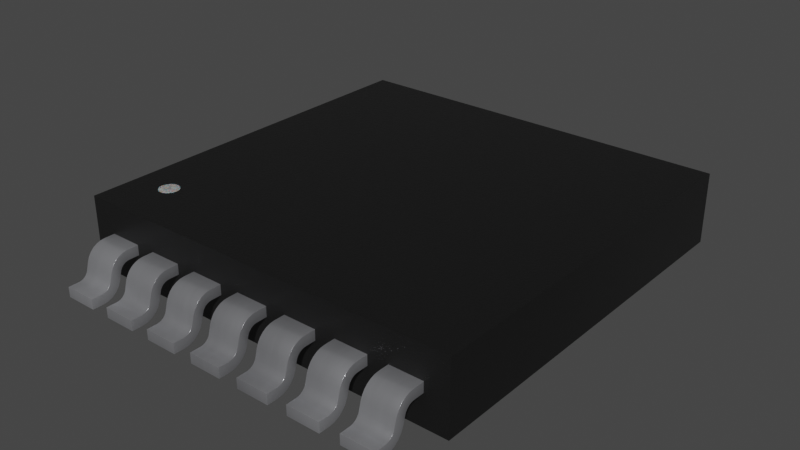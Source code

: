 # Source: S-PAK-7.blend  (saved by Blender 4.1.23; exported with 4.5.12 LTS)
import bpy
from mathutils import Matrix  # noqa: F401  (used for matrix-valued properties, if any)

bpy.ops.wm.read_factory_settings(use_empty=True)
scene = bpy.context.scene
scene.name = 'Scene'

# ---- collections
col_collection = bpy.data.collections.new('Collection'); scene.collection.children.link(col_collection)

# ---- materials (node trees are filled in below, after node groups)
mat_white_markings = bpy.data.materials.new('white_markings')
mat_white_markings.preview_render_type = 'FLAT'
mat_plastic_chip = bpy.data.materials.new('plastic_chip')
mat_plastic_chip.preview_render_type = 'CUBE'
mat_metal_pins = bpy.data.materials.new('metal_pins')
mat_metal_pins.preview_render_type = 'CUBE'

# ---- node groups
ng_auto_smooth = bpy.data.node_groups.new('Auto Smooth', 'GeometryNodeTree')
_s = ng_auto_smooth.interface.new_socket(name='Geometry', in_out='OUTPUT', socket_type='NodeSocketGeometry')
_s = ng_auto_smooth.interface.new_socket(name='Geometry', in_out='INPUT', socket_type='NodeSocketGeometry')
_s = ng_auto_smooth.interface.new_socket(name='Angle', in_out='INPUT', socket_type='NodeSocketFloat')
_s.subtype = 'ANGLE'
_s.min_value = 0.0
_s.max_value = 3.142
ng_auto_smooth.is_modifier = True
_N = ng_auto_smooth.nodes; _L = ng_auto_smooth.links
n0 = _N.new('NodeGroupOutput'); n0.name = 'Group Output'; n0.location = (480, -100)
n1 = _N.new('NodeGroupInput'); n1.name = 'Group Input'; n1.location = (-420, -300)
n2 = _N.new('NodeGroupInput'); n2.name = 'Group Input.001'; n2.location = (-60, -100)
n3 = _N.new('GeometryNodeSetShadeSmooth'); n3.name = 'Set Shade Smooth'; n3.location = (120, -100)
n3.domain = 'EDGE'
n4 = _N.new('GeometryNodeSetShadeSmooth'); n4.name = 'Set Shade Smooth.001'; n4.location = (300, -100)
n5 = _N.new('GeometryNodeInputMeshEdgeAngle'); n5.name = 'Edge Angle'; n5.location = (-420, -220)
n6 = _N.new('GeometryNodeInputEdgeSmooth'); n6.name = 'Is Edge Smooth'; n6.location = (-60, -160)
n7 = _N.new('GeometryNodeInputShadeSmooth'); n7.name = 'Is Face Smooth'; n7.location = (-240, -340)
n8 = _N.new('FunctionNodeBooleanMath'); n8.name = 'Boolean Math'; n8.location = (-60, -220)
n9 = _N.new('FunctionNodeCompare'); n9.name = 'Compare'; n9.location = (-240, -180)
n9.operation = 'LESS_EQUAL'
_L.new(n5.outputs[0], n9.inputs[0])
_L.new(n4.outputs[0], n0.inputs[0])
_L.new(n1.outputs[1], n9.inputs[1])
_L.new(n9.outputs[0], n8.inputs[0])
_L.new(n7.outputs[0], n8.inputs[1])
_L.new(n2.outputs[0], n3.inputs[0])
_L.new(n6.outputs[0], n3.inputs[1])
_L.new(n3.outputs[0], n4.inputs[0])
_L.new(n8.outputs[0], n3.inputs[2])
n0.is_active_output = True

# ---- material node trees
mat_white_markings.use_nodes = True; mat_white_markings.node_tree.nodes.clear()
_N = mat_white_markings.node_tree.nodes; _L = mat_white_markings.node_tree.links
n0 = _N.new('ShaderNodeOutputMaterial'); n0.name = 'Material Output'; n0.location = (300, 300)
n1 = _N.new('ShaderNodeBsdfPrincipled'); n1.name = 'Principled BSDF'; n1.location = (-34, 272)
n1.distribution = 'GGX'
n1.subsurface_method = 'BURLEY'
n1.inputs[1].default_value = 0.02
n1.inputs[2].default_value = 0.4636
n1.inputs[3].default_value = 1.4
n1.inputs[8].default_value = 1.0
n1.inputs[10].default_value = 0.3682
n1.inputs[13].default_value = 0.6591
n1.inputs[18].default_value = 0.2318
n1.inputs[20].default_value = 0.6709
n1.inputs[24].default_value = 0.1191
n1.inputs[27].default_value = (0.0, 0.0, 0.0, 1.0)
n1.inputs[28].default_value = 1.0
n2 = _N.new('ShaderNodeMapping'); n2.name = 'Mapping'; n2.location = (-1010, 265)
n2.inputs[3].default_value = (3.0, 1.0, 1.0)
n3 = _N.new('ShaderNodeTexCoord'); n3.name = 'Texture Coordinate'; n3.location = (-1250, 180)
n4 = _N.new('ShaderNodeBump'); n4.name = 'Bump'; n4.location = (-376, -99)
n4.inputs[0].default_value = 0.05
n4.inputs[1].default_value = 1.0
n4.inputs[2].default_value = 1.0
n5 = _N.new('ShaderNodeTexNoise'); n5.name = 'Noise Texture'; n5.location = (-662, 176)
n5.inputs[2].default_value = 88.0
n5.inputs[3].default_value = 10.8
n5.inputs[4].default_value = 0.9167
n5.inputs[8].default_value = 1.6
n6 = _N.new('ShaderNodeValToRGB'); n6.name = 'ColorRamp'; n6.location = (-354, 186)
while len(n6.color_ramp.elements) > 1: n6.color_ramp.elements.remove(n6.color_ramp.elements[-1])
n6.color_ramp.elements[0].position = 0.0; n6.color_ramp.elements[0].color = (0.2596, 0.2596, 0.2596, 1.0)
_e = n6.color_ramp.elements.new(1.0); _e.color = (0.6303, 0.6303, 0.6303, 1.0)
n7 = _N.new('ShaderNodeMix'); n7.name = 'Mix'; n7.location = (-204, 152)
n7.data_type = 'RGBA'
n7.inputs[0].default_value = 0.3682
n7.inputs[7].default_value = (0.2525, 0.2525, 0.2525, 1.0)
_L.new(n5.outputs[0], n6.inputs[0])
_L.new(n1.outputs[0], n0.inputs[0])
_L.new(n3.outputs[2], n2.inputs[0])
_L.new(n2.outputs[0], n5.inputs[0])
_L.new(n5.outputs[0], n4.inputs[3])
_L.new(n4.outputs[0], n1.inputs[5])
_L.new(n6.outputs[0], n7.inputs[6])
_L.new(n7.outputs[2], n1.inputs[0])
n0.is_active_output = True
mat_plastic_chip.use_nodes = True; mat_plastic_chip.node_tree.nodes.clear()
_N = mat_plastic_chip.node_tree.nodes; _L = mat_plastic_chip.node_tree.links
n0 = _N.new('ShaderNodeBsdfPrincipled'); n0.name = 'Principled BSDF'; n0.location = (10, 300)
n0.distribution = 'GGX'
n0.subsurface_method = 'BURLEY'
n0.inputs[0].default_value = (0.009312, 0.009312, 0.009312, 1.0)
n0.inputs[1].default_value = 0.1372
n0.inputs[2].default_value = 0.3706
n0.inputs[3].default_value = 1.45
n0.inputs[27].default_value = (0.0, 0.0, 0.0, 1.0)
n0.inputs[28].default_value = 1.0
n1 = _N.new('ShaderNodeOutputMaterial'); n1.name = 'Material Output'; n1.location = (300, 300)
n2 = _N.new('ShaderNodeTexNoise'); n2.name = 'Noise Texture'; n2.location = (-893, 54)
n2.inputs[2].default_value = 200.0
n2.inputs[3].default_value = 3.6
n2.inputs[4].default_value = 0.8375
n3 = _N.new('ShaderNodeBump'); n3.name = 'Bump'; n3.location = (-604, -53)
n3.inputs[0].default_value = 0.08
n3.inputs[1].default_value = 1.0
n3.inputs[2].default_value = 1.0
_L.new(n0.outputs[0], n1.inputs[0])
_L.new(n2.outputs[0], n3.inputs[3])
_L.new(n3.outputs[0], n0.inputs[5])
n1.is_active_output = True
mat_metal_pins.use_nodes = True; mat_metal_pins.node_tree.nodes.clear()
_N = mat_metal_pins.node_tree.nodes; _L = mat_metal_pins.node_tree.links
n0 = _N.new('ShaderNodeMapping'); n0.name = 'Mapping'; n0.location = (-1447, -91)
n0.inputs[3].default_value = (4.8, 1.2, 1.1)
n1 = _N.new('ShaderNodeBsdfPrincipled'); n1.name = 'Principled BSDF'; n1.location = (-560, 254)
n1.distribution = 'GGX'
n1.subsurface_method = 'BURLEY'
n1.inputs[1].default_value = 0.7818
n1.inputs[2].default_value = 0.2886
n1.inputs[3].default_value = 1.45
n1.inputs[13].default_value = 0.0
n1.inputs[27].default_value = (0.0, 0.0, 0.0, 1.0)
n1.inputs[28].default_value = 1.0
n2 = _N.new('ShaderNodeOutputMaterial'); n2.name = 'Material Output.002'; n2.location = (-205, 253)
n2.width = 213
n3 = _N.new('ShaderNodeTexNoise'); n3.name = 'Noise Texture.002'; n3.location = (-1228, -73)
n3.inputs[2].default_value = 0.1
n3.inputs[3].default_value = 7.0
n3.inputs[4].default_value = 0.6
n3.inputs[8].default_value = 0.4
n4 = _N.new('ShaderNodeTexCoord'); n4.name = 'Texture Coordinate'; n4.location = (-1636, -116)
n5 = _N.new('ShaderNodeMix'); n5.name = 'Mix.001'; n5.location = (-921, 45)
n5.data_type = 'RGBA'
n5.inputs[6].default_value = (0.9398, 0.9547, 1.0, 1.0)
n5.inputs[7].default_value = (0.13, 0.1259, 0.1359, 1.0)
n6 = _N.new('ShaderNodeBump'); n6.name = 'Bump.001'; n6.location = (-1001, -227)
n6.inputs[0].default_value = 0.05
n6.inputs[1].default_value = 0.01
n6.inputs[2].default_value = 1.0
_L.new(n1.outputs[0], n2.inputs[0])
_L.new(n3.outputs[0], n6.inputs[3])
_L.new(n0.outputs[0], n3.inputs[0])
_L.new(n3.outputs[0], n5.inputs[0])
_L.new(n4.outputs[3], n0.inputs[0])
_L.new(n5.outputs[2], n1.inputs[0])
_L.new(n6.outputs[0], n1.inputs[5])
n2.is_active_output = True

# ---- world
world_world = bpy.data.worlds.new('World'); scene.world = world_world
world_world.use_nodes = True; world_world.node_tree.nodes.clear()
_N = world_world.node_tree.nodes; _L = world_world.node_tree.links
n0 = _N.new('ShaderNodeOutputWorld'); n0.name = 'World Output'; n0.location = (300, 300)
n1 = _N.new('ShaderNodeBackground'); n1.name = 'Background'; n1.location = (10, 300)
n1.inputs[0].default_value = (0.05088, 0.05088, 0.05088, 1.0)
_L.new(n1.outputs[0], n0.inputs[0])
n0.is_active_output = True
world_world.color = (0.05088, 0.05088, 0.05088)
world_world.use_sun_shadow = False
world_world.sun_shadow_jitter_overblur = 0.0

# ---- meshes
me_shape_9_indexedfaceset_001 = bpy.data.meshes.new('SHAPE_9_IndexedFaceSet.001')
me_shape_9_indexedfaceset_001.from_pydata([(-1.278, 2.096, 0.0), (-1.5, -1.203, 0.6709), (-1.476, -1.2, 0.6709), (-1.453, -1.191, 0.6709), (-1.409, -1.134, 0.6709), (-1.453, -1.028, 0.6709), (-1.476, -1.019, 0.6709), (-1.5, -1.016, 0.6709), (-1.524, -1.019, 0.6709), (-1.566, -1.043, 0.6709), (-1.594, -1.109, 0.6709), (-1.594, -1.109, 0.6701), (-1.566, -1.043, 0.6701), (-1.453, -1.028, 0.6701), (-1.434, -1.043, 0.6701), (-1.406, -1.109, 0.6701), (-1.419, -1.156, 0.6701), (-1.453, -1.191, 0.6701), (-1.566, -1.176, 0.6701), (-1.591, -1.085, 0.6701), (-1.581, -1.063, 0.6701), (-1.547, -1.028, 0.6701), (-1.524, -1.019, 0.6701), (-1.5, -1.016, 0.6701), (-1.476, -1.019, 0.6701), (-1.419, -1.063, 0.6701), (-1.409, -1.085, 0.6701), (-1.409, -1.134, 0.6701), (-1.434, -1.176, 0.6701), (-1.476, -1.2, 0.6701), (-1.5, -1.203, 0.6701), (-1.524, -1.2, 0.6701), (-1.547, -1.191, 0.6701), (-1.581, -1.156, 0.6701), (-1.591, -1.134, 0.6701), (-1.591, -1.134, 0.6709), (-1.581, -1.156, 0.6709), (-1.566, -1.176, 0.6709), (-1.547, -1.191, 0.6709), (-1.524, -1.2, 0.6709), (-1.434, -1.176, 0.6709), (-1.419, -1.156, 0.6709), (-1.406, -1.109, 0.6709), (-1.409, -1.085, 0.6709), (-1.419, -1.063, 0.6709), (-1.434, -1.043, 0.6709), (-1.547, -1.028, 0.6709), (-1.581, -1.063, 0.6709), (-1.591, -1.085, 0.6709), (1.875, -1.6, 0.0), (-1.875, -1.6, 0.0), (-1.875, 2.1, 0.0), (-1.875, -1.6, 0.6701), (1.875, 2.1, 0.0), (1.875, -1.6, 0.6701), (1.875, 2.1, 0.6701), (-1.875, 2.1, 0.6701), (-1.655, -1.6, 0.385), (-1.345, -1.6, 0.385), (-1.655, -1.7, 0.385), (-1.655, -1.6, 0.2886), (-1.345, -1.907, 0.1677), (-1.655, -2.1, 0.09606), (-1.655, -2.1, 0.0), (-1.345, -2.1, 0.09606), (-1.345, -1.7, 0.385), (-1.655, -1.887, 0.2421), (-1.655, -1.818, 0.3452), (-1.655, -1.782, 0.3669), (-1.655, -1.742, 0.3804), (-1.345, -1.848, 0.3161), (-1.345, -1.871, 0.2812), (-1.655, -1.7, 0.2886), (-1.655, -1.721, 0.2865), (-1.655, -1.741, 0.2797), (-1.655, -1.774, 0.2543), (-1.655, -1.793, 0.2173), (-1.345, -1.793, 0.2173), (-1.345, -1.786, 0.2369), (-1.345, -1.774, 0.2543), (-1.345, -1.759, 0.2689), (-1.345, -1.741, 0.2797), (-1.345, -1.721, 0.2865), (-1.345, -1.7, 0.2886), (-1.655, -2.0, 0.09606), (-1.655, -1.979, 0.09855), (-1.655, -1.926, 0.1307), (-1.655, -1.914, 0.1481), (-1.345, -1.914, 0.1481), (-1.345, -1.926, 0.1307), (-1.345, -1.979, 0.09855), (-1.345, -2.0, 0.09606), (-1.345, -2.0, 0.0), (-1.655, -2.0, 0.0), (-1.655, -1.864, 0.05636), (-1.655, -1.903, 0.02579), (-1.655, -1.95, 0.006574), (-1.345, -1.864, 0.05636), (-1.655, -1.871, 0.2812), (-1.655, -1.848, 0.3161), (-1.655, -1.759, 0.2689), (-1.655, -1.786, 0.2369), (-1.655, -1.813, 0.1425), (-1.655, -1.833, 0.0962), (-1.655, -1.959, 0.1053), (-1.655, -1.941, 0.1162), (-1.655, -1.907, 0.1677), (-1.345, -1.813, 0.1425), (-1.345, -1.6, 0.2886), (-1.345, -1.742, 0.3804), (-1.345, -1.782, 0.3669), (-1.345, -1.818, 0.3452), (-1.345, -1.887, 0.2421), (-1.345, -1.941, 0.1162), (-1.345, -1.959, 0.1053), (-1.345, -2.1, 0.0), (-1.345, -1.95, 0.006574), (-1.345, -1.903, 0.02579), (-1.345, -1.833, 0.0962), (-0.8449, -1.6, 0.385), (-1.155, -1.7, 0.385), (-1.155, -1.6, 0.2886), (-0.8449, -1.6, 0.2886), (-0.8449, -1.907, 0.1677), (-1.155, -1.907, 0.1677), (-0.8449, -1.813, 0.1425), (-0.8449, -1.793, 0.2173), (-1.155, -2.0, 0.0), (-0.8449, -2.1, 0.0), (-1.155, -2.1, 0.09606), (-1.155, -1.871, 0.2812), (-1.155, -1.818, 0.3452), (-1.155, -1.742, 0.3804), (-0.8449, -1.887, 0.2421), (-0.8449, -1.742, 0.3804), (-0.8449, -1.782, 0.3669), (-1.155, -1.741, 0.2797), (-1.155, -1.774, 0.2543), (-1.155, -1.786, 0.2369), (-0.8449, -1.786, 0.2369), (-0.8449, -1.759, 0.2689), (-0.8449, -1.741, 0.2797), (-0.8449, -1.721, 0.2865), (-1.155, -2.0, 0.09606), (-1.155, -1.941, 0.1162), (-1.155, -1.914, 0.1481), (-0.8449, -1.914, 0.1481), (-0.8449, -1.926, 0.1307), (-0.8449, -1.941, 0.1162), (-0.8449, -1.959, 0.1053), (-0.8449, -1.979, 0.09855), (-0.8449, -2.0, 0.0), (-1.155, -1.813, 0.1425), (-1.155, -1.833, 0.0962), (-1.155, -1.903, 0.02579), (-1.155, -1.95, 0.006574), (-0.8449, -1.903, 0.02579), (-1.155, -1.887, 0.2421), (-1.155, -1.848, 0.3161), (-1.155, -1.782, 0.3669), (-1.155, -1.6, 0.385), (-1.155, -1.7, 0.2886), (-1.155, -1.721, 0.2865), (-1.155, -1.759, 0.2689), (-1.155, -1.793, 0.2173), (-1.155, -1.864, 0.05636), (-1.155, -2.1, 0.0), (-1.155, -1.979, 0.09855), (-1.155, -1.959, 0.1053), (-1.155, -1.926, 0.1307), (-0.8449, -1.774, 0.2543), (-0.8449, -1.7, 0.2886), (-0.8449, -1.7, 0.385), (-0.8449, -1.818, 0.3452), (-0.8449, -1.848, 0.3161), (-0.8449, -1.871, 0.2812), (-0.8449, -2.0, 0.09606), (-0.8449, -2.1, 0.09606), (-0.8449, -1.95, 0.006574), (-0.8449, -1.864, 0.05636), (-0.8449, -1.833, 0.0962), (-0.3449, -1.6, 0.385), (-0.6551, -1.6, 0.385), (-0.3449, -1.6, 0.2886), (-0.3449, -1.907, 0.1677), (-0.3449, -1.887, 0.2421), (-0.3449, -1.813, 0.1425), (-0.3449, -2.1, 0.09606), (-0.6551, -2.1, 0.09606), (-0.6551, -2.0, 0.09606), (-0.3449, -2.1, 0.0), (-0.6551, -2.1, 0.0), (-0.3449, -1.7, 0.385), (-0.6551, -1.848, 0.3161), (-0.6551, -1.818, 0.3452), (-0.6551, -1.782, 0.3669), (-0.6551, -1.742, 0.3804), (-0.3449, -1.742, 0.3804), (-0.3449, -1.782, 0.3669), (-0.3449, -1.818, 0.3452), (-0.3449, -1.848, 0.3161), (-0.3449, -1.871, 0.2812), (-0.6551, -1.741, 0.2797), (-0.6551, -1.759, 0.2689), (-0.6551, -1.786, 0.2369), (-0.6551, -1.793, 0.2173), (-0.3449, -1.774, 0.2543), (-0.6551, -1.979, 0.09855), (-0.6551, -1.914, 0.1481), (-0.6551, -1.907, 0.1677), (-0.3449, -1.979, 0.09855), (-0.3449, -2.0, 0.09606), (-0.6551, -2.0, 0.0), (-0.6551, -1.813, 0.1425), (-0.6551, -1.95, 0.006574), (-0.6551, -1.887, 0.2421), (-0.6551, -1.871, 0.2812), (-0.6551, -1.7, 0.385), (-0.6551, -1.6, 0.2886), (-0.6551, -1.7, 0.2886), (-0.6551, -1.721, 0.2865), (-0.6551, -1.774, 0.2543), (-0.6551, -1.833, 0.0962), (-0.6551, -1.864, 0.05636), (-0.6551, -1.903, 0.02579), (-0.6551, -1.959, 0.1053), (-0.6551, -1.941, 0.1162), (-0.6551, -1.926, 0.1307), (-0.3449, -1.793, 0.2173), (-0.3449, -1.786, 0.2369), (-0.3449, -1.759, 0.2689), (-0.3449, -1.741, 0.2797), (-0.3449, -1.721, 0.2865), (-0.3449, -1.7, 0.2886), (-0.3449, -1.914, 0.1481), (-0.3449, -1.926, 0.1307), (-0.3449, -1.941, 0.1162), (-0.3449, -1.959, 0.1053), (-0.3449, -2.0, 0.0), (-0.3449, -1.95, 0.006574), (-0.3449, -1.903, 0.02579), (-0.3449, -1.864, 0.05636), (-0.3449, -1.833, 0.0962), (0.1551, -1.907, 0.1677), (0.1551, -2.0, 0.0), (-0.1551, -2.1, 0.0), (0.1551, -2.1, 0.09606), (-0.1551, -2.1, 0.09606), (0.1551, -1.887, 0.2421), (0.1551, -1.782, 0.3669), (-0.1551, -1.741, 0.2797), (-0.1551, -1.759, 0.2689), (-0.1551, -1.786, 0.2369), (0.1551, -1.793, 0.2173), (0.1551, -1.786, 0.2369), (0.1551, -1.774, 0.2543), (0.1551, -1.741, 0.2797), (0.1551, -1.721, 0.2865), (0.1551, -1.7, 0.2886), (-0.1551, -2.0, 0.09606), (-0.1551, -1.979, 0.09855), (-0.1551, -1.959, 0.1053), (-0.1551, -1.941, 0.1162), (-0.1551, -1.926, 0.1307), (-0.1551, -1.914, 0.1481), (-0.1551, -1.907, 0.1677), (0.1551, -1.926, 0.1307), (0.1551, -1.941, 0.1162), (0.1551, -1.979, 0.09855), (-0.1551, -2.0, 0.0), (-0.1551, -1.813, 0.1425), (-0.1551, -1.833, 0.0962), (-0.1551, -1.864, 0.05636), (-0.1551, -1.903, 0.02579), (-0.1551, -1.95, 0.006574), (0.1551, -1.95, 0.006574), (0.1551, -1.833, 0.0962), (-0.1551, -1.887, 0.2421), (-0.1551, -1.871, 0.2812), (-0.1551, -1.848, 0.3161), (-0.1551, -1.818, 0.3452), (-0.1551, -1.782, 0.3669), (-0.1551, -1.742, 0.3804), (-0.1551, -1.7, 0.385), (-0.1551, -1.6, 0.385), (-0.1551, -1.6, 0.2886), (-0.1551, -1.7, 0.2886), (-0.1551, -1.721, 0.2865), (-0.1551, -1.774, 0.2543), (-0.1551, -1.793, 0.2173), (0.1551, -1.813, 0.1425), (0.1551, -1.759, 0.2689), (0.1551, -1.6, 0.2886), (0.1551, -1.6, 0.385), (0.1551, -1.7, 0.385), (0.1551, -1.742, 0.3804), (0.1551, -1.818, 0.3452), (0.1551, -1.848, 0.3161), (0.1551, -1.871, 0.2812), (0.1551, -1.914, 0.1481), (0.1551, -1.959, 0.1053), (0.1551, -2.0, 0.09606), (0.1551, -2.1, 0.0), (0.1551, -1.903, 0.02579), (0.1551, -1.864, 0.05636), (0.3449, -1.6, 0.2886), (0.6551, -1.6, 0.2886), (0.3449, -1.6, 0.385), (0.6551, -1.7, 0.385), (0.6551, -1.7, 0.2886), (0.6551, -1.887, 0.2421), (0.3449, -1.813, 0.1425), (0.6551, -2.0, 0.09606), (0.3449, -2.0, 0.0), (0.6551, -2.1, 0.0), (0.3449, -2.1, 0.0), (0.6551, -2.1, 0.09606), (0.3449, -2.1, 0.09606), (0.3449, -1.7, 0.385), (0.3449, -1.887, 0.2421), (0.3449, -1.848, 0.3161), (0.3449, -1.782, 0.3669), (0.3449, -1.742, 0.3804), (0.6551, -1.818, 0.3452), (0.6551, -1.871, 0.2812), (0.3449, -1.7, 0.2886), (0.3449, -1.721, 0.2865), (0.3449, -1.759, 0.2689), (0.3449, -1.786, 0.2369), (0.6551, -1.786, 0.2369), (0.6551, -1.774, 0.2543), (0.6551, -1.759, 0.2689), (0.6551, -1.721, 0.2865), (0.3449, -2.0, 0.09606), (0.3449, -1.979, 0.09855), (0.3449, -1.959, 0.1053), (0.3449, -1.941, 0.1162), (0.3449, -1.907, 0.1677), (0.6551, -1.907, 0.1677), (0.6551, -1.941, 0.1162), (0.6551, -1.979, 0.09855), (0.3449, -1.864, 0.05636), (0.3449, -1.95, 0.006574), (0.6551, -1.903, 0.02579), (0.3449, -1.871, 0.2812), (0.3449, -1.818, 0.3452), (0.3449, -1.741, 0.2797), (0.3449, -1.774, 0.2543), (0.3449, -1.793, 0.2173), (0.3449, -1.833, 0.0962), (0.3449, -1.903, 0.02579), (0.3449, -1.926, 0.1307), (0.3449, -1.914, 0.1481), (0.6551, -1.813, 0.1425), (0.6551, -1.793, 0.2173), (0.6551, -1.741, 0.2797), (0.6551, -1.6, 0.385), (0.6551, -1.742, 0.3804), (0.6551, -1.782, 0.3669), (0.6551, -1.848, 0.3161), (0.6551, -1.914, 0.1481), (0.6551, -1.926, 0.1307), (0.6551, -1.959, 0.1053), (0.6551, -2.0, 0.0), (0.6551, -1.95, 0.006574), (0.6551, -1.864, 0.05636), (0.6551, -1.833, 0.0962), (0.8449, -1.6, 0.2886), (0.8449, -1.813, 0.1425), (1.155, -1.813, 0.1425), (1.155, -1.793, 0.2173), (1.155, -2.1, 0.09606), (0.8449, -2.0, 0.09606), (1.155, -2.0, 0.0), (0.8449, -2.1, 0.0), (0.8449, -2.1, 0.09606), (1.155, -1.7, 0.385), (0.8449, -1.887, 0.2421), (0.8449, -1.871, 0.2812), (0.8449, -1.848, 0.3161), (0.8449, -1.782, 0.3669), (0.8449, -1.742, 0.3804), (1.155, -1.887, 0.2421), (1.155, -1.742, 0.3804), (1.155, -1.782, 0.3669), (1.155, -1.818, 0.3452), (1.155, -1.871, 0.2812), (0.8449, -1.759, 0.2689), (0.8449, -1.774, 0.2543), (0.8449, -1.786, 0.2369), (1.155, -1.774, 0.2543), (0.8449, -1.914, 0.1481), (1.155, -1.914, 0.1481), (1.155, -1.926, 0.1307), (1.155, -1.941, 0.1162), (1.155, -1.959, 0.1053), (1.155, -1.979, 0.09855), (0.8449, -2.0, 0.0), (0.8449, -1.864, 0.05636), (0.8449, -1.903, 0.02579), (0.8449, -1.95, 0.006574), (1.155, -1.833, 0.0962), (0.8449, -1.818, 0.3452), (0.8449, -1.7, 0.385), (0.8449, -1.6, 0.385), (0.8449, -1.7, 0.2886), (0.8449, -1.721, 0.2865), (0.8449, -1.741, 0.2797), (0.8449, -1.793, 0.2173), (0.8449, -1.833, 0.0962), (0.8449, -1.979, 0.09855), (0.8449, -1.959, 0.1053), (0.8449, -1.941, 0.1162), (0.8449, -1.926, 0.1307), (0.8449, -1.907, 0.1677), (1.155, -1.786, 0.2369), (1.155, -1.759, 0.2689), (1.155, -1.741, 0.2797), (1.155, -1.721, 0.2865), (1.155, -1.7, 0.2886), (1.155, -1.6, 0.2886), (1.155, -1.6, 0.385), (1.155, -1.848, 0.3161), (1.155, -1.907, 0.1677), (1.155, -2.0, 0.09606), (1.155, -2.1, 0.0), (1.155, -1.95, 0.006574), (1.155, -1.903, 0.02579), (1.155, -1.864, 0.05636), (1.345, -1.6, 0.2886), (1.655, -1.6, 0.2886), (1.655, -1.6, 0.385), (1.655, -1.7, 0.385), (1.655, -1.907, 0.1677), (1.655, -1.887, 0.2421), (1.345, -1.813, 0.1425), (1.345, -1.793, 0.2173), (1.345, -2.1, 0.0), (1.655, -2.1, 0.09606), (1.345, -2.1, 0.09606), (1.345, -1.848, 0.3161), (1.345, -1.818, 0.3452), (1.655, -1.742, 0.3804), (1.655, -1.782, 0.3669), (1.655, -1.848, 0.3161), (1.655, -1.871, 0.2812), (1.345, -1.741, 0.2797), (1.345, -1.759, 0.2689), (1.655, -1.786, 0.2369), (1.655, -1.774, 0.2543), (1.655, -1.759, 0.2689), (1.655, -1.721, 0.2865), (1.655, -1.7, 0.2886), (1.345, -1.959, 0.1053), (1.345, -1.941, 0.1162), (1.345, -1.914, 0.1481), (1.655, -1.914, 0.1481), (1.655, -1.941, 0.1162), (1.655, -1.959, 0.1053), (1.655, -2.0, 0.09606), (1.345, -1.833, 0.0962), (1.345, -1.903, 0.02579), (1.655, -1.903, 0.02579), (1.655, -1.864, 0.05636), (1.345, -1.887, 0.2421), (1.345, -1.871, 0.2812), (1.345, -1.782, 0.3669), (1.345, -1.742, 0.3804), (1.345, -1.7, 0.385), (1.345, -1.6, 0.385), (1.345, -1.7, 0.2886), (1.345, -1.721, 0.2865), (1.345, -1.774, 0.2543), (1.345, -1.786, 0.2369), (1.345, -1.864, 0.05636), (1.345, -1.95, 0.006574), (1.345, -2.0, 0.0), (1.345, -2.0, 0.09606), (1.345, -1.979, 0.09855), (1.345, -1.926, 0.1307), (1.345, -1.907, 0.1677), (1.655, -1.813, 0.1425), (1.655, -1.793, 0.2173), (1.655, -1.741, 0.2797), (1.655, -1.818, 0.3452), (1.655, -1.926, 0.1307), (1.655, -1.979, 0.09855), (1.655, -2.1, 0.0), (1.655, -2.0, 0.0), (1.655, -1.95, 0.006574), (1.655, -1.833, 0.0962), (1.28, -1.06, -0.02008), (1.28, -1.06, 0.0), (1.28, 2.096, 0.0), (1.278, 2.096, -0.02008), (1.278, 2.377, -0.02008), (1.278, 2.377, 0.0), (1.278, 2.096, 0.0), (-1.278, 2.377, 0.0), (-1.28, 2.096, 0.0), (-1.28, 2.096, -0.02008), (-1.28, -1.06, 0.0), (1.28, 2.096, -0.02008), (-1.28, -1.06, -0.02008), (-1.278, 2.096, -0.02008), (-1.278, 2.377, -0.02008)], [], [(497, 492, 493), (0, 501, 492), (0, 492, 497), (499, 501, 0), (498, 497, 496), (498, 0, 497), (35, 11, 10), (35, 34, 11), (36, 33, 34), (36, 34, 35), (37, 18, 33), (37, 33, 36), (38, 32, 18), (38, 18, 37), (39, 31, 32), (39, 32, 38), (1, 30, 31), (1, 31, 39), (2, 29, 30), (2, 30, 1), (3, 17, 29), (3, 29, 2), (40, 28, 17), (40, 17, 3), (41, 16, 28), (41, 28, 40), (4, 27, 16), (4, 16, 41), (42, 27, 4), (42, 15, 27), (43, 15, 42), (43, 26, 15), (44, 26, 43), (44, 25, 26), (45, 25, 44), (45, 14, 25), (5, 14, 45), (5, 13, 14), (6, 13, 5), (6, 24, 13), (7, 24, 6), (7, 23, 24), (8, 22, 23), (8, 23, 7), (46, 21, 22), (46, 22, 8), (9, 12, 21), (9, 21, 46), (47, 20, 12), (47, 12, 9), (48, 19, 20), (48, 20, 47), (10, 11, 19), (10, 19, 48), (20, 19, 11), (12, 22, 21), (12, 23, 22), (12, 24, 23), (12, 13, 24), (12, 14, 13), (12, 25, 14), (12, 26, 25), (12, 15, 26), (12, 27, 15), (12, 16, 27), (12, 28, 16), (12, 17, 28), (12, 29, 17), (12, 30, 29), (12, 31, 30), (12, 32, 31), (12, 18, 32), (12, 33, 18), (12, 34, 33), (12, 11, 34), (12, 20, 11), (46, 8, 7), (9, 35, 10), (9, 36, 35), (9, 37, 36), (9, 38, 37), (9, 39, 38), (9, 1, 39), (9, 2, 1), (9, 3, 2), (9, 40, 3), (9, 41, 40), (9, 4, 41), (9, 42, 4), (9, 43, 42), (9, 44, 43), (9, 45, 44), (9, 5, 45), (9, 6, 5), (9, 7, 6), (9, 48, 47), (9, 10, 48), (9, 46, 7), (52, 49, 50), (52, 54, 49), (54, 53, 49), (54, 55, 53), (55, 51, 53), (55, 56, 51), (56, 50, 51), (56, 52, 50), (53, 50, 49), (53, 51, 50), (56, 54, 52), (56, 55, 54), (58, 60, 108), (58, 57, 60), (57, 65, 59), (57, 58, 65), (108, 72, 83), (108, 60, 72), (66, 61, 106), (66, 112, 61), (77, 102, 107), (77, 76, 102), (84, 64, 62), (84, 91, 64), (92, 63, 115), (92, 93, 63), (62, 115, 63), (62, 64, 115), (109, 59, 65), (109, 69, 59), (110, 68, 69), (110, 69, 109), (111, 67, 68), (111, 68, 110), (70, 99, 67), (70, 67, 111), (71, 98, 99), (71, 99, 70), (112, 66, 98), (112, 98, 71), (83, 72, 73), (82, 73, 74), (82, 83, 73), (81, 74, 100), (81, 82, 74), (80, 100, 75), (80, 81, 100), (79, 75, 101), (79, 80, 75), (78, 79, 101), (77, 101, 76), (77, 78, 101), (91, 84, 85), (90, 85, 104), (90, 91, 85), (114, 104, 105), (114, 90, 104), (113, 105, 86), (113, 114, 105), (89, 86, 87), (89, 113, 86), (88, 87, 106), (88, 89, 87), (61, 88, 106), (116, 93, 92), (116, 96, 93), (117, 95, 96), (117, 96, 116), (97, 94, 95), (97, 95, 117), (118, 103, 94), (118, 94, 97), (107, 102, 103), (107, 103, 118), (72, 59, 69), (72, 57, 59), (72, 60, 57), (73, 72, 69), (74, 69, 68), (74, 73, 69), (100, 68, 67), (100, 74, 68), (75, 100, 67), (99, 75, 67), (101, 75, 99), (98, 76, 101), (98, 101, 99), (66, 76, 98), (102, 76, 66), (106, 102, 66), (87, 103, 102), (87, 102, 106), (86, 103, 87), (94, 103, 86), (105, 94, 86), (95, 105, 104), (95, 94, 105), (96, 104, 85), (96, 95, 104), (93, 85, 84), (93, 96, 85), (62, 93, 84), (63, 93, 62), (89, 118, 97), (113, 97, 117), (113, 89, 97), (88, 107, 118), (88, 118, 89), (114, 117, 116), (114, 113, 117), (61, 107, 88), (90, 116, 92), (90, 114, 116), (65, 83, 82), (65, 108, 83), (65, 58, 108), (91, 90, 92), (109, 82, 81), (109, 65, 82), (112, 77, 107), (112, 107, 61), (110, 81, 80), (110, 109, 81), (71, 78, 77), (71, 77, 112), (111, 80, 79), (111, 110, 80), (70, 79, 78), (70, 78, 71), (70, 111, 79), (64, 92, 115), (64, 91, 92), (119, 121, 122), (119, 160, 121), (160, 172, 120), (160, 119, 172), (122, 161, 171), (122, 121, 161), (157, 123, 124), (157, 133, 123), (126, 152, 125), (126, 164, 152), (143, 177, 129), (143, 176, 177), (151, 166, 128), (151, 127, 166), (129, 128, 166), (129, 177, 128), (134, 120, 172), (134, 132, 120), (135, 159, 132), (135, 132, 134), (173, 131, 159), (173, 159, 135), (174, 158, 131), (174, 131, 173), (175, 130, 158), (175, 158, 174), (133, 157, 130), (133, 130, 175), (171, 161, 162), (142, 162, 136), (142, 171, 162), (141, 136, 163), (141, 142, 136), (140, 163, 137), (140, 141, 163), (170, 137, 138), (170, 140, 137), (139, 138, 164), (139, 170, 138), (126, 139, 164), (176, 143, 167), (150, 167, 168), (150, 176, 167), (149, 168, 144), (149, 150, 168), (148, 144, 169), (148, 149, 144), (147, 169, 145), (147, 148, 169), (146, 145, 124), (146, 147, 145), (123, 146, 124), (178, 127, 151), (178, 155, 127), (156, 154, 155), (156, 155, 178), (179, 165, 154), (179, 154, 156), (180, 152, 153), (180, 153, 165), (180, 165, 179), (125, 152, 180), (161, 120, 132), (161, 160, 120), (161, 121, 160), (162, 161, 132), (136, 132, 159), (136, 162, 132), (163, 159, 131), (163, 136, 159), (137, 163, 131), (158, 137, 131), (138, 137, 158), (130, 164, 138), (130, 138, 158), (157, 164, 130), (152, 164, 157), (124, 152, 157), (145, 153, 152), (145, 152, 124), (169, 153, 145), (165, 153, 169), (144, 165, 169), (154, 144, 168), (154, 165, 144), (155, 168, 167), (155, 154, 168), (127, 167, 143), (127, 155, 167), (129, 127, 143), (166, 127, 129), (147, 180, 179), (148, 179, 156), (148, 147, 179), (146, 125, 180), (146, 180, 147), (149, 156, 178), (149, 148, 156), (123, 125, 146), (150, 178, 151), (150, 149, 178), (172, 171, 142), (172, 122, 171), (172, 119, 122), (176, 150, 151), (134, 142, 141), (134, 172, 142), (133, 126, 125), (133, 125, 123), (135, 141, 140), (135, 134, 141), (175, 139, 126), (175, 126, 133), (173, 140, 170), (173, 135, 140), (174, 170, 139), (174, 139, 175), (174, 173, 170), (177, 151, 128), (177, 176, 151), (181, 218, 183), (181, 182, 218), (182, 192, 217), (182, 181, 192), (183, 219, 233), (183, 218, 219), (215, 184, 209), (215, 185, 184), (228, 213, 186), (228, 205, 213), (189, 187, 188), (189, 211, 187), (238, 191, 190), (238, 212, 191), (188, 190, 191), (188, 187, 190), (197, 217, 192), (197, 196, 217), (198, 195, 196), (198, 196, 197), (199, 194, 195), (199, 195, 198), (200, 193, 194), (200, 194, 199), (201, 216, 193), (201, 193, 200), (185, 215, 216), (185, 216, 201), (233, 219, 220), (232, 220, 202), (232, 233, 220), (231, 202, 203), (231, 232, 202), (230, 203, 221), (230, 231, 203), (206, 221, 204), (206, 230, 221), (229, 204, 205), (229, 206, 204), (228, 229, 205), (211, 189, 207), (210, 207, 225), (210, 211, 207), (237, 225, 226), (237, 210, 225), (236, 226, 227), (236, 237, 226), (235, 227, 208), (235, 236, 227), (234, 208, 209), (234, 235, 208), (184, 234, 209), (239, 212, 238), (239, 214, 212), (240, 224, 214), (240, 214, 239), (241, 223, 224), (241, 224, 240), (242, 222, 223), (242, 223, 241), (186, 213, 222), (186, 222, 242), (219, 217, 196), (219, 182, 217), (219, 218, 182), (220, 219, 196), (202, 196, 195), (202, 220, 196), (203, 195, 194), (203, 202, 195), (221, 203, 194), (193, 221, 194), (204, 221, 193), (216, 205, 204), (216, 204, 193), (215, 205, 216), (213, 205, 215), (209, 213, 215), (208, 222, 213), (208, 213, 209), (227, 222, 208), (223, 222, 227), (226, 223, 227), (224, 226, 225), (224, 223, 226), (214, 225, 207), (214, 224, 225), (212, 207, 189), (212, 214, 207), (188, 212, 189), (191, 212, 188), (235, 242, 241), (236, 241, 240), (236, 235, 241), (234, 186, 242), (234, 242, 235), (237, 240, 239), (237, 236, 240), (184, 186, 234), (210, 239, 238), (210, 237, 239), (192, 233, 232), (192, 183, 233), (192, 181, 183), (211, 210, 238), (197, 232, 231), (197, 192, 232), (185, 228, 186), (185, 186, 184), (198, 231, 230), (198, 197, 231), (201, 229, 228), (201, 228, 185), (199, 230, 206), (199, 198, 230), (200, 206, 229), (200, 229, 201), (200, 199, 206), (187, 238, 190), (187, 211, 238), (293, 285, 292), (293, 284, 285), (284, 294, 283), (284, 293, 294), (292, 286, 258), (292, 285, 286), (277, 243, 265), (277, 248, 243), (253, 270, 290), (253, 289, 270), (259, 246, 247), (259, 301, 246), (244, 245, 302), (244, 269, 245), (247, 302, 245), (247, 246, 302), (295, 283, 294), (295, 282, 283), (249, 281, 282), (249, 282, 295), (296, 280, 281), (296, 281, 249), (297, 279, 280), (297, 280, 296), (298, 278, 279), (298, 279, 297), (248, 277, 278), (248, 278, 298), (258, 286, 287), (257, 287, 250), (257, 258, 287), (256, 250, 251), (256, 257, 250), (291, 251, 288), (291, 256, 251), (255, 288, 252), (255, 291, 288), (254, 255, 252), (253, 252, 289), (253, 254, 252), (301, 259, 260), (268, 260, 261), (268, 301, 260), (300, 261, 262), (300, 268, 261), (267, 262, 263), (267, 300, 262), (266, 263, 264), (266, 267, 263), (299, 264, 265), (299, 266, 264), (243, 299, 265), (275, 269, 244), (275, 274, 269), (303, 273, 274), (303, 274, 275), (304, 272, 273), (304, 273, 303), (276, 271, 272), (276, 272, 304), (290, 270, 271), (290, 271, 276), (286, 283, 282), (286, 284, 283), (286, 285, 284), (287, 286, 282), (250, 282, 281), (250, 287, 282), (251, 281, 280), (251, 250, 281), (288, 251, 280), (279, 288, 280), (252, 288, 279), (278, 289, 252), (278, 252, 279), (277, 289, 278), (270, 289, 277), (265, 270, 277), (264, 271, 270), (264, 270, 265), (263, 271, 264), (272, 271, 263), (262, 272, 263), (273, 262, 261), (273, 272, 262), (274, 261, 260), (274, 273, 261), (269, 260, 259), (269, 274, 260), (247, 269, 259), (245, 269, 247), (266, 276, 304), (267, 304, 303), (267, 266, 304), (299, 290, 276), (299, 276, 266), (300, 303, 275), (300, 267, 303), (243, 290, 299), (268, 275, 244), (268, 300, 275), (294, 258, 257), (294, 292, 258), (294, 293, 292), (301, 268, 244), (295, 257, 256), (295, 294, 257), (248, 253, 290), (248, 290, 243), (249, 256, 291), (249, 295, 256), (298, 254, 253), (298, 253, 248), (296, 291, 255), (296, 249, 291), (297, 255, 254), (297, 254, 298), (297, 296, 255), (246, 244, 302), (246, 301, 244), (356, 305, 306), (356, 307, 305), (307, 308, 318), (307, 356, 308), (306, 325, 309), (306, 305, 325), (319, 338, 337), (319, 310, 338), (354, 311, 353), (354, 348, 311), (333, 316, 317), (333, 312, 316), (363, 315, 314), (363, 313, 315), (317, 314, 315), (317, 316, 314), (357, 318, 308), (357, 322, 318), (358, 321, 322), (358, 322, 357), (323, 345, 321), (323, 321, 358), (359, 320, 345), (359, 345, 323), (324, 344, 320), (324, 320, 359), (310, 319, 344), (310, 344, 324), (309, 325, 326), (332, 326, 346), (332, 309, 326), (355, 346, 327), (355, 332, 346), (331, 327, 347), (331, 355, 327), (330, 347, 328), (330, 331, 347), (329, 328, 348), (329, 330, 328), (354, 329, 348), (312, 333, 334), (340, 334, 335), (340, 312, 334), (362, 335, 336), (362, 340, 335), (339, 336, 351), (339, 362, 336), (361, 351, 352), (361, 339, 351), (360, 352, 337), (360, 361, 352), (338, 360, 337), (364, 313, 363), (364, 342, 313), (343, 350, 342), (343, 342, 364), (365, 341, 350), (365, 350, 343), (366, 349, 341), (366, 341, 365), (353, 311, 349), (353, 349, 366), (325, 318, 322), (325, 307, 318), (325, 305, 307), (326, 325, 322), (346, 322, 321), (346, 326, 322), (327, 321, 345), (327, 346, 321), (347, 327, 345), (320, 347, 345), (328, 347, 320), (344, 348, 328), (344, 328, 320), (319, 348, 344), (311, 348, 319), (337, 311, 319), (352, 349, 311), (352, 311, 337), (351, 349, 352), (341, 349, 351), (336, 341, 351), (350, 336, 335), (350, 341, 336), (342, 335, 334), (342, 350, 335), (313, 334, 333), (313, 342, 334), (317, 313, 333), (315, 313, 317), (361, 366, 365), (339, 365, 343), (339, 361, 365), (360, 353, 366), (360, 366, 361), (362, 343, 364), (362, 339, 343), (338, 353, 360), (340, 364, 363), (340, 362, 364), (308, 309, 332), (308, 306, 309), (308, 356, 306), (312, 340, 363), (357, 332, 355), (357, 308, 332), (310, 354, 353), (310, 353, 338), (358, 355, 331), (358, 357, 355), (324, 329, 354), (324, 354, 310), (323, 331, 330), (323, 358, 331), (359, 330, 329), (359, 329, 324), (359, 323, 330), (316, 363, 314), (316, 312, 363), (421, 367, 420), (421, 404, 367), (404, 376, 403), (404, 421, 376), (420, 405, 419), (420, 367, 405), (377, 423, 414), (377, 382, 423), (370, 368, 369), (370, 408, 368), (372, 371, 375), (372, 424, 371), (373, 374, 425), (373, 397, 374), (375, 425, 374), (375, 371, 425), (383, 403, 376), (383, 381, 403), (384, 380, 381), (384, 381, 383), (385, 402, 380), (385, 380, 384), (422, 379, 402), (422, 402, 385), (386, 378, 379), (386, 379, 422), (382, 377, 378), (382, 378, 386), (419, 405, 406), (418, 406, 407), (418, 419, 406), (417, 407, 387), (417, 418, 407), (416, 387, 388), (416, 417, 387), (390, 388, 389), (390, 416, 388), (415, 389, 408), (415, 390, 389), (370, 415, 408), (424, 372, 410), (396, 410, 411), (396, 424, 410), (395, 411, 412), (395, 396, 411), (394, 412, 413), (394, 395, 412), (393, 413, 391), (393, 394, 413), (392, 391, 414), (392, 393, 391), (423, 392, 414), (426, 397, 373), (426, 400, 397), (427, 399, 400), (427, 400, 426), (428, 398, 399), (428, 399, 427), (401, 368, 409), (401, 409, 398), (401, 398, 428), (369, 368, 401), (405, 403, 381), (405, 404, 403), (405, 367, 404), (406, 405, 381), (407, 381, 380), (407, 406, 381), (387, 380, 402), (387, 407, 380), (388, 387, 402), (379, 388, 402), (389, 388, 379), (378, 408, 389), (378, 389, 379), (377, 408, 378), (368, 408, 377), (414, 368, 377), (391, 409, 368), (391, 368, 414), (413, 409, 391), (398, 409, 413), (412, 398, 413), (399, 412, 411), (399, 398, 412), (400, 411, 410), (400, 399, 411), (397, 410, 372), (397, 400, 410), (375, 397, 372), (374, 397, 375), (393, 401, 428), (394, 428, 427), (394, 393, 428), (392, 369, 401), (392, 401, 393), (395, 427, 426), (395, 394, 427), (423, 369, 392), (396, 426, 373), (396, 395, 426), (376, 419, 418), (376, 420, 419), (376, 421, 420), (424, 396, 373), (383, 418, 417), (383, 376, 418), (382, 370, 369), (382, 369, 423), (384, 417, 416), (384, 383, 417), (386, 415, 370), (386, 370, 382), (385, 416, 390), (385, 384, 416), (422, 390, 415), (422, 415, 386), (422, 385, 390), (371, 373, 425), (371, 424, 373), (431, 429, 430), (431, 469, 429), (469, 432, 468), (469, 431, 432), (430, 470, 452), (430, 429, 470), (464, 433, 480), (464, 434, 433), (482, 435, 481), (482, 436, 435), (477, 438, 439), (477, 459, 438), (488, 437, 487), (488, 476, 437), (439, 487, 437), (439, 438, 487), (442, 468, 432), (442, 467, 468), (443, 466, 467), (443, 467, 442), (484, 441, 466), (484, 466, 443), (444, 440, 441), (444, 441, 484), (445, 465, 440), (445, 440, 444), (434, 464, 465), (434, 465, 445), (452, 470, 471), (451, 471, 446), (451, 452, 471), (483, 446, 447), (483, 451, 446), (450, 447, 472), (450, 483, 447), (449, 472, 473), (449, 450, 472), (448, 449, 473), (482, 473, 436), (482, 448, 473), (459, 477, 478), (486, 478, 453), (486, 459, 478), (458, 453, 454), (458, 486, 453), (457, 454, 479), (457, 458, 454), (485, 479, 455), (485, 457, 479), (456, 455, 480), (456, 485, 455), (433, 456, 480), (489, 476, 488), (489, 475, 476), (462, 461, 475), (462, 475, 489), (463, 474, 461), (463, 461, 462), (490, 460, 474), (490, 474, 463), (481, 435, 460), (481, 460, 490), (470, 468, 467), (470, 469, 468), (470, 429, 469), (471, 470, 467), (446, 467, 466), (446, 471, 467), (447, 466, 441), (447, 446, 466), (472, 447, 441), (440, 472, 441), (473, 472, 440), (465, 436, 473), (465, 473, 440), (464, 436, 465), (435, 436, 464), (480, 435, 464), (455, 460, 435), (455, 435, 480), (479, 460, 455), (474, 460, 479), (454, 474, 479), (461, 454, 453), (461, 474, 454), (475, 453, 478), (475, 461, 453), (476, 478, 477), (476, 475, 478), (439, 476, 477), (437, 476, 439), (485, 490, 463), (457, 463, 462), (457, 485, 463), (456, 481, 490), (456, 490, 485), (458, 462, 489), (458, 457, 462), (433, 481, 456), (486, 489, 488), (486, 458, 489), (432, 452, 451), (432, 430, 452), (432, 431, 430), (459, 486, 488), (442, 451, 483), (442, 432, 451), (434, 482, 481), (434, 481, 433), (443, 483, 450), (443, 442, 483), (445, 448, 482), (445, 482, 434), (484, 450, 449), (484, 443, 450), (444, 449, 448), (444, 448, 445), (444, 484, 449), (438, 488, 487), (438, 459, 488), (501, 503, 491), (501, 491, 492), (492, 491, 502), (492, 502, 493), (493, 502, 494), (493, 494, 497), (497, 494, 495), (497, 495, 496), (498, 505, 504), (498, 504, 0), (0, 504, 500), (0, 500, 499), (499, 500, 503), (499, 503, 501), (504, 491, 503), (504, 503, 500), (495, 504, 505), (494, 491, 504), (494, 504, 495), (502, 491, 494), (496, 495, 498), (505, 498, 495)])
me_shape_9_indexedfaceset_001.polygons.foreach_set('use_smooth', [True] * 972)
me_shape_9_indexedfaceset_001.polygons.foreach_set('material_index', [2, 2, 2, 2, 2, 2, 0, 0, 0, 0, 0, 0, 0, 0, 0, 0, 0, 0, 0, 0, 0, 0, 0, 0, 0, 0, 0, 0, 0, 0, 0, 0, 0, 0, 0, 0, 0, 0, 0, 0, 0, 0, 0, 0, 0, 0, 0, 0, 0, 0, 0, 0, 0, 0, 0, 0, 0, 0, 0, 0, 0, 0, 0, 0, 0, 0, 0, 0, 0, 0, 0, 0, 0, 0, 0, 0, 0, 0, 0, 0, 0, 0, 0, 0, 0, 0, 0, 0, 0, 0, 0, 0, 0, 0, 0, 0, 0, 0, 1, 1, 1, 1, 1, 1, 1, 1, 1, 1, 1, 1, 2, 2, 2, 2, 2, 2, 2, 2, 2, 2, 2, 2, 2, 2, 2, 2, 2, 2, 2, 2, 2, 2, 2, 2, 2, 2, 2, 2, 2, 2, 2, 2, 2, 2, 2, 2, 2, 2, 2, 2, 2, 2, 2, 2, 2, 2, 2, 2, 2, 2, 2, 2, 2, 2, 2, 2, 2, 2, 2, 2, 2, 2, 2, 2, 2, 2, 2, 2, 2, 2, 2, 2, 2, 2, 2, 2, 2, 2, 2, 2, 2, 2, 2, 2, 2, 2, 2, 2, 2, 2, 2, 2, 2, 2, 2, 2, 2, 2, 2, 2, 2, 2, 2, 2, 2, 2, 2, 2, 2, 2, 2, 2, 2, 2, 2, 2, 2, 2, 2, 2, 2, 2, 2, 2, 2, 2, 2, 2, 2, 2, 2, 2, 2, 2, 2, 2, 2, 2, 2, 2, 2, 2, 2, 2, 2, 2, 2, 2, 2, 2, 2, 2, 2, 2, 2, 2, 2, 2, 2, 2, 2, 2, 2, 2, 2, 2, 2, 2, 2, 2, 2, 2, 2, 2, 2, 2, 2, 2, 2, 2, 2, 2, 2, 2, 2, 2, 2, 2, 2, 2, 2, 2, 2, 2, 2, 2, 2, 2, 2, 2, 2, 2, 2, 2, 2, 2, 2, 2, 2, 2, 2, 2, 2, 2, 2, 2, 2, 2, 2, 2, 2, 2, 2, 2, 2, 2, 2, 2, 2, 2, 2, 2, 2, 2, 2, 2, 2, 2, 2, 2, 2, 2, 2, 2, 2, 2, 2, 2, 2, 2, 2, 2, 2, 2, 2, 2, 2, 2, 2, 2, 2, 2, 2, 2, 2, 2, 2, 2, 2, 2, 2, 2, 2, 2, 2, 2, 2, 2, 2, 2, 2, 2, 2, 2, 2, 2, 2, 2, 2, 2, 2, 2, 2, 2, 2, 2, 2, 2, 2, 2, 2, 2, 2, 2, 2, 2, 2, 2, 2, 2, 2, 2, 2, 2, 2, 2, 2, 2, 2, 2, 2, 2, 2, 2, 2, 2, 2, 2, 2, 2, 2, 2, 2, 2, 2, 2, 2, 2, 2, 2, 2, 2, 2, 2, 2, 2, 2, 2, 2, 2, 2, 2, 2, 2, 2, 2, 2, 2, 2, 2, 2, 2, 2, 2, 2, 2, 2, 2, 2, 2, 2, 2, 2, 2, 2, 2, 2, 2, 2, 2, 2, 2, 2, 2, 2, 2, 2, 2, 2, 2, 2, 2, 2, 2, 2, 2, 2, 2, 2, 2, 2, 2, 2, 2, 2, 2, 2, 2, 2, 2, 2, 2, 2, 2, 2, 2, 2, 2, 2, 2, 2, 2, 2, 2, 2, 2, 2, 2, 2, 2, 2, 2, 2, 2, 2, 2, 2, 2, 2, 2, 2, 2, 2, 2, 2, 2, 2, 2, 2, 2, 2, 2, 2, 2, 2, 2, 2, 2, 2, 2, 2, 2, 2, 2, 2, 2, 2, 2, 2, 2, 2, 2, 2, 2, 2, 2, 2, 2, 2, 2, 2, 2, 2, 2, 2, 2, 2, 2, 2, 2, 2, 2, 2, 2, 2, 2, 2, 2, 2, 2, 2, 2, 2, 2, 2, 2, 2, 2, 2, 2, 2, 2, 2, 2, 2, 2, 2, 2, 2, 2, 2, 2, 2, 2, 2, 2, 2, 2, 2, 2, 2, 2, 2, 2, 2, 2, 2, 2, 2, 2, 2, 2, 2, 2, 2, 2, 2, 2, 2, 2, 2, 2, 2, 2, 2, 2, 2, 2, 2, 2, 2, 2, 2, 2, 2, 2, 2, 2, 2, 2, 2, 2, 2, 2, 2, 2, 2, 2, 2, 2, 2, 2, 2, 2, 2, 2, 2, 2, 2, 2, 2, 2, 2, 2, 2, 2, 2, 2, 2, 2, 2, 2, 2, 2, 2, 2, 2, 2, 2, 2, 2, 2, 2, 2, 2, 2, 2, 2, 2, 2, 2, 2, 2, 2, 2, 2, 2, 2, 2, 2, 2, 2, 2, 2, 2, 2, 2, 2, 2, 2, 2, 2, 2, 2, 2, 2, 2, 2, 2, 2, 2, 2, 2, 2, 2, 2, 2, 2, 2, 2, 2, 2, 2, 2, 2, 2, 2, 2, 2, 2, 2, 2, 2, 2, 2, 2, 2, 2, 2, 2, 2, 2, 2, 2, 2, 2, 2, 2, 2, 2, 2, 2, 2, 2, 2, 2, 2, 2, 2, 2, 2, 2, 2, 2, 2, 2, 2, 2, 2, 2, 2, 2, 2, 2, 2, 2, 2, 2, 2, 2, 2, 2, 2, 2, 2, 2, 2, 2, 2, 2, 2, 2, 2, 2, 2, 2, 2, 2, 2, 2, 2, 2, 2, 2, 2, 2, 2, 2, 2, 2, 2, 2, 2, 2, 2, 2, 2, 2, 2, 2, 2, 2, 2, 2, 2, 2, 2, 2, 2, 2, 2, 2, 2, 2, 2, 2, 2, 2, 2, 2, 2, 2, 2, 2, 2, 2, 2, 2, 2, 2, 2, 2, 2, 2, 2, 2, 2, 2, 2, 2, 2, 2, 2, 2, 2, 2, 2, 2, 2, 2, 2, 2, 2, 2, 2, 2, 2, 2, 2, 2, 2, 2, 2, 2, 2, 2, 2, 2, 2, 2, 2, 2, 2, 2, 2, 2, 2, 2, 2, 2, 2, 2, 2, 2, 2, 2, 2, 2, 2, 2, 2, 2, 2, 2, 2, 2, 2, 2, 2, 2, 2, 2])
_uv = me_shape_9_indexedfaceset_001.uv_layers.new(name='UVMap')
_uv.uv.foreach_set('vector', [0.9008, 0.9215, 0.9013, 0.04004, 0.9013, 0.9215, 0.1869, 0.9215, 0.1863, 0.04004, 0.9013, 0.04004, 0.1869, 0.9215, 0.9013, 0.04004, 0.9008, 0.9215, 0.1863, 0.9215, 0.1863, 0.04004, 0.1869, 0.9215, 0.1869, 1.0, 0.9008, 0.9215, 0.9008, 1.0, 0.1869, 1.0, 0.1869, 0.9215, 0.9008, 0.9215, 0.01941, 0.5965, 0.02619, 0.5963, 0.02619, 0.5965, 0.01941, 0.5965, 0.01941, 0.5963, 0.02619, 0.5963, 0.01309, 0.5965, 0.01309, 0.5963, 0.01941, 0.5963, 0.01309, 0.5965, 0.01941, 0.5963, 0.01941, 0.5965, 0.00767, 0.5965, 0.00767, 0.5963, 0.01309, 0.5963, 0.00767, 0.5965, 0.01309, 0.5963, 0.01309, 0.5965, 0.1118, 0.5965, 0.1118, 0.5963, 0.1063, 0.5963, 0.1118, 0.5965, 0.1063, 0.5963, 0.1063, 0.5965, 0.1181, 0.5965, 0.1181, 0.5963, 0.1118, 0.5963, 0.1181, 0.5965, 0.1118, 0.5963, 0.1118, 0.5965, 0.1249, 0.5965, 0.1249, 0.5963, 0.1181, 0.5963, 0.1249, 0.5965, 0.1181, 0.5963, 0.1181, 0.5965, 0.1316, 0.5965, 0.1316, 0.5963, 0.1249, 0.5963, 0.1316, 0.5965, 0.1249, 0.5963, 0.1249, 0.5965, 0.1379, 0.5965, 0.1379, 0.5963, 0.1316, 0.5963, 0.1379, 0.5965, 0.1316, 0.5963, 0.1316, 0.5965, 0.1434, 0.5965, 0.1434, 0.5963, 0.1379, 0.5963, 0.1434, 0.5965, 0.1379, 0.5963, 0.1379, 0.5965, 0.01309, 0.5965, 0.01309, 0.5963, 0.00767, 0.5963, 0.01309, 0.5965, 0.00767, 0.5963, 0.00767, 0.5965, 0.01941, 0.5965, 0.01941, 0.5963, 0.01309, 0.5963, 0.01941, 0.5965, 0.01309, 0.5963, 0.01309, 0.5965, 0.02619, 0.5965, 0.01941, 0.5963, 0.01941, 0.5965, 0.02619, 0.5965, 0.02619, 0.5963, 0.01941, 0.5963, 0.03296, 0.5965, 0.02619, 0.5963, 0.02619, 0.5965, 0.03296, 0.5965, 0.03296, 0.5963, 0.02619, 0.5963, 0.03928, 0.5965, 0.03296, 0.5963, 0.03296, 0.5965, 0.03928, 0.5965, 0.03928, 0.5963, 0.03296, 0.5963, 0.0447, 0.5965, 0.03928, 0.5963, 0.03928, 0.5965, 0.0447, 0.5965, 0.0447, 0.5963, 0.03928, 0.5963, 0.1379, 0.5965, 0.1434, 0.5963, 0.1434, 0.5965, 0.1379, 0.5965, 0.1379, 0.5963, 0.1434, 0.5963, 0.1316, 0.5965, 0.1379, 0.5963, 0.1379, 0.5965, 0.1316, 0.5965, 0.1316, 0.5963, 0.1379, 0.5963, 0.1249, 0.5965, 0.1316, 0.5963, 0.1316, 0.5965, 0.1249, 0.5965, 0.1249, 0.5963, 0.1316, 0.5963, 0.1181, 0.5965, 0.1181, 0.5963, 0.1249, 0.5963, 0.1181, 0.5965, 0.1249, 0.5963, 0.1249, 0.5965, 0.1118, 0.5965, 0.1118, 0.5963, 0.1181, 0.5963, 0.1118, 0.5965, 0.1181, 0.5963, 0.1181, 0.5965, 0.1063, 0.5965, 0.1063, 0.5963, 0.1118, 0.5963, 0.1063, 0.5965, 0.1118, 0.5963, 0.1118, 0.5965, 0.03928, 0.5965, 0.03928, 0.5963, 0.0447, 0.5963, 0.03928, 0.5965, 0.0447, 0.5963, 0.0447, 0.5965, 0.03296, 0.5965, 0.03296, 0.5963, 0.03928, 0.5963, 0.03296, 0.5965, 0.03928, 0.5963, 0.03928, 0.5965, 0.02619, 0.5965, 0.02619, 0.5963, 0.03296, 0.5963, 0.02619, 0.5965, 0.03296, 0.5963, 0.03296, 0.5965, 0.1022, 0.03928, 0.09956, 0.03296, 0.09868, 0.02619, 0.1063, 0.0447, 0.1181, 0.05148, 0.1118, 0.04886, 0.1063, 0.0447, 0.1249, 0.05237, 0.1181, 0.05148, 0.1063, 0.0447, 0.1316, 0.05148, 0.1249, 0.05237, 0.1063, 0.0447, 0.1379, 0.04886, 0.1316, 0.05148, 0.1063, 0.0447, 0.1434, 0.0447, 0.1379, 0.04886, 0.1063, 0.0447, 0.1475, 0.03928, 0.1434, 0.0447, 0.1063, 0.0447, 0.1501, 0.03296, 0.1475, 0.03928, 0.1063, 0.0447, 0.151, 0.02619, 0.1501, 0.03296, 0.1063, 0.0447, 0.1501, 0.01941, 0.151, 0.02619, 0.1063, 0.0447, 0.1475, 0.01309, 0.1501, 0.01941, 0.1063, 0.0447, 0.1434, 0.00767, 0.1475, 0.01309, 0.1063, 0.0447, 0.1379, 0.003508, 0.1434, 0.00767, 0.1063, 0.0447, 0.1316, 0.0008922, 0.1379, 0.003508, 0.1063, 0.0447, 0.1249, 0.0, 0.1316, 0.0008922, 0.1063, 0.0447, 0.1181, 0.0008922, 0.1249, 0.0, 0.1063, 0.0447, 0.1118, 0.003508, 0.1181, 0.0008922, 0.1063, 0.0447, 0.1063, 0.00767, 0.1118, 0.003508, 0.1063, 0.0447, 0.1022, 0.01309, 0.1063, 0.00767, 0.1063, 0.0447, 0.09956, 0.01941, 0.1022, 0.01309, 0.1063, 0.0447, 0.09868, 0.02619, 0.09956, 0.01941, 0.1063, 0.0447, 0.1022, 0.03928, 0.09868, 0.02619, 0.1118, 0.04886, 0.1181, 0.05148, 0.1249, 0.05237, 0.1063, 0.0447, 0.09956, 0.01941, 0.09868, 0.02619, 0.1063, 0.0447, 0.1022, 0.01309, 0.09956, 0.01941, 0.1063, 0.0447, 0.1063, 0.00767, 0.1022, 0.01309, 0.1063, 0.0447, 0.1118, 0.003508, 0.1063, 0.00767, 0.1063, 0.0447, 0.1181, 0.0008922, 0.1118, 0.003508, 0.1063, 0.0447, 0.1249, 0.0, 0.1181, 0.0008922, 0.1063, 0.0447, 0.1316, 0.0008922, 0.1249, 0.0, 0.1063, 0.0447, 0.1379, 0.003508, 0.1316, 0.0008922, 0.1063, 0.0447, 0.1434, 0.00767, 0.1379, 0.003508, 0.1063, 0.0447, 0.1475, 0.01309, 0.1434, 0.00767, 0.1063, 0.0447, 0.1501, 0.01941, 0.1475, 0.01309, 0.1063, 0.0447, 0.151, 0.02619, 0.1501, 0.01941, 0.1063, 0.0447, 0.1501, 0.03296, 0.151, 0.02619, 0.1063, 0.0447, 0.1475, 0.03928, 0.1501, 0.03296, 0.1063, 0.0447, 0.1434, 0.0447, 0.1475, 0.03928, 0.1063, 0.0447, 0.1379, 0.04886, 0.1434, 0.0447, 0.1063, 0.0447, 0.1316, 0.05148, 0.1379, 0.04886, 0.1063, 0.0447, 0.1249, 0.05237, 0.1316, 0.05148, 0.1063, 0.0447, 0.09956, 0.03296, 0.1022, 0.03928, 0.1063, 0.0447, 0.09868, 0.02619, 0.09956, 0.03296, 0.1063, 0.0447, 0.1118, 0.04886, 0.1249, 0.05237, 0.0, 1.0, 1.0, 0.0, 0.0, 0.0, 0.0, 1.0, 1.0, 1.0, 1.0, 0.0, 0.0, 1.0, 1.0, 0.0, 0.0, 0.0, 0.0, 1.0, 1.0, 1.0, 1.0, 0.0, 1.0, 1.0, 0.0, 0.0, 1.0, 0.0, 1.0, 1.0, 0.0, 1.0, 0.0, 0.0, 1.0, 1.0, 0.0, 0.0, 1.0, 0.0, 1.0, 1.0, 0.0, 1.0, 0.0, 0.0, 1.0, 1.0, 0.0, 0.0, 1.0, 0.0, 1.0, 1.0, 0.0, 1.0, 0.0, 0.0, 0.0, 1.0, 1.0, 0.0, 0.0, 0.0, 0.0, 1.0, 1.0, 1.0, 1.0, 0.0, 1.0, 1.0, 0.0, 0.0, 1.0, 0.0, 1.0, 1.0, 0.0, 1.0, 0.0, 0.0, 0.0, 1.0, 1.0, 0.0, 0.0, 0.0, 0.0, 1.0, 1.0, 1.0, 1.0, 0.0, 1.0, 1.0, 0.0, 0.0, 1.0, 0.0, 1.0, 1.0, 0.0, 1.0, 0.0, 0.0, 0.0, 1.0, 1.0, 0.0, 0.0, 0.0, 0.0, 1.0, 1.0, 1.0, 1.0, 0.0, 1.0, 1.0, 0.0, 0.0, 1.0, 0.0, 1.0, 1.0, 0.0, 1.0, 0.0, 0.0, 0.0, 1.0, 1.0, 0.0, 0.0, 0.0, 0.0, 1.0, 1.0, 1.0, 1.0, 0.0, 1.0, 1.0, 0.0, 0.0, 1.0, 0.0, 1.0, 1.0, 0.0, 1.0, 0.0, 0.0, 0.0, 1.0, 1.0, 0.0, 0.0, 0.0, 0.0, 1.0, 1.0, 1.0, 1.0, 0.0, 1.0, 0.776, 0.0, 1.0, 1.0, 1.0, 1.0, 0.776, 0.0, 0.776, 0.0, 1.0, 1.0, 0.5627, 0.0, 0.5627, 0.0, 0.776, 1.0, 0.5627, 0.0, 0.776, 1.0, 0.776, 1.0, 0.3701, 0.0, 0.3701, 0.0, 0.5627, 1.0, 0.3701, 0.0, 0.5627, 1.0, 0.5627, 1.0, 0.2075, 0.0, 0.2075, 0.0, 0.3701, 1.0, 0.2075, 0.0, 0.3701, 1.0, 0.3701, 1.0, 0.0825, 0.0, 0.0825, 0.0, 0.2075, 1.0, 0.0825, 0.0, 0.2075, 1.0, 0.2075, 1.0, 0.0, 0.0, 0.0, 0.0, 0.0825, 1.0, 0.0, 0.0, 0.0825, 1.0, 0.0825, 1.0, 1.0, 0.0, 1.0, 0.0, 0.7756, 1.0, 0.7756, 0.0, 0.7756, 0.0, 0.5619, 1.0, 0.7756, 1.0, 1.0, 0.0, 0.7756, 1.0, 0.5619, 0.0, 0.5619, 0.0, 0.369, 1.0, 0.5619, 1.0, 0.7756, 0.0, 0.5619, 1.0, 0.369, 0.0, 0.369, 0.0, 0.206, 1.0, 0.369, 1.0, 0.5619, 0.0, 0.369, 1.0, 0.206, 0.0, 0.206, 0.0, 0.08076, 1.0, 0.206, 1.0, 0.369, 0.0, 0.206, 1.0, 0.08076, 1.0, 0.206, 0.0, 0.08076, 1.0, 0.0, 0.0, 0.08076, 0.0, 0.0, 1.0, 0.0, 1.0, 0.08076, 0.0, 0.08076, 1.0, 0.0, 0.0, 0.0, 0.0, 0.2244, 1.0, 0.2244, 0.0, 0.2244, 0.0, 0.4381, 1.0, 0.2244, 1.0, 0.0, 0.0, 0.2244, 1.0, 0.4381, 0.0, 0.4381, 0.0, 0.631, 1.0, 0.4381, 1.0, 0.2244, 0.0, 0.4381, 1.0, 0.631, 0.0, 0.631, 0.0, 0.794, 1.0, 0.631, 1.0, 0.4381, 0.0, 0.631, 1.0, 0.794, 0.0, 0.794, 0.0, 0.9192, 1.0, 0.794, 1.0, 0.631, 0.0, 0.794, 1.0, 0.9192, 0.0, 0.9192, 0.0, 1.0, 1.0, 0.9192, 1.0, 0.794, 0.0, 0.9192, 1.0, 1.0, 1.0, 0.9192, 0.0, 1.0, 1.0, 0.2674, 0.0, 0.0, 1.0, 0.0, 1.0, 0.2674, 0.0, 0.2674, 0.0, 0.0, 1.0, 0.5167, 0.0, 0.5167, 0.0, 0.2674, 1.0, 0.5167, 0.0, 0.2674, 1.0, 0.2674, 1.0, 0.7307, 0.0, 0.7307, 0.0, 0.5167, 1.0, 0.7307, 0.0, 0.5167, 1.0, 0.5167, 1.0, 0.895, 0.0, 0.895, 0.0, 0.7307, 1.0, 0.895, 0.0, 0.7307, 1.0, 0.7307, 1.0, 1.0, 0.0, 1.0, 0.0, 0.895, 1.0, 1.0, 0.0, 0.895, 1.0, 0.895, 0.7992, 0.7495, 0.7992, 1.0, 0.7158, 0.9881, 0.7992, 0.7495, 1.0, 1.0, 0.7992, 1.0, 0.7992, 0.7495, 1.0, 0.7495, 1.0, 1.0, 0.7575, 0.744, 0.7992, 0.7495, 0.7158, 0.9881, 0.7178, 0.7265, 0.7158, 0.9881, 0.6363, 0.953, 0.7178, 0.7265, 0.7575, 0.744, 0.7158, 0.9881, 0.682, 0.6982, 0.6363, 0.953, 0.5646, 0.8964, 0.682, 0.6982, 0.7178, 0.7265, 0.6363, 0.953, 0.6517, 0.6606, 0.682, 0.6982, 0.5646, 0.8964, 0.504, 0.821, 0.6517, 0.6606, 0.5646, 0.8964, 0.6284, 0.6153, 0.6517, 0.6606, 0.504, 0.821, 0.4575, 0.7303, 0.6134, 0.5644, 0.6284, 0.6153, 0.4575, 0.7303, 0.6284, 0.6153, 0.504, 0.821, 0.4268, 0.6288, 0.6134, 0.5644, 0.4575, 0.7303, 0.5732, 0.3701, 0.6134, 0.5644, 0.4268, 0.6288, 0.3866, 0.4356, 0.5732, 0.3701, 0.4268, 0.6288, 0.3716, 0.3847, 0.5341, 0.2498, 0.5732, 0.3701, 0.3716, 0.3847, 0.5732, 0.3701, 0.3866, 0.4356, 0.3483, 0.3394, 0.5341, 0.2498, 0.3716, 0.3847, 0.4729, 0.1464, 0.5341, 0.2498, 0.3483, 0.3394, 0.318, 0.3018, 0.4729, 0.1464, 0.3483, 0.3394, 0.3932, 0.06698, 0.318, 0.3018, 0.2822, 0.2735, 0.3932, 0.06698, 0.4729, 0.1464, 0.318, 0.3018, 0.3004, 0.01707, 0.2822, 0.2735, 0.2425, 0.256, 0.3004, 0.01707, 0.3932, 0.06698, 0.2822, 0.2735, 0.2008, 0.0, 0.2425, 0.256, 0.2008, 0.2495, 0.2008, 0.0, 0.3004, 0.01707, 0.2425, 0.256, 0.0, 0.2495, 0.2008, 0.0, 0.2008, 0.2495, 0.0, 0.0, 0.2008, 0.0, 0.0, 0.2495, 0.3483, 0.3394, 0.5341, 0.2498, 0.4729, 0.1464, 0.318, 0.3018, 0.4729, 0.1464, 0.3932, 0.06698, 0.318, 0.3018, 0.3483, 0.3394, 0.4729, 0.1464, 0.3716, 0.3847, 0.5732, 0.3701, 0.5341, 0.2498, 0.3716, 0.3847, 0.5341, 0.2498, 0.3483, 0.3394, 0.2822, 0.2735, 0.3932, 0.06698, 0.3004, 0.01707, 0.2822, 0.2735, 0.318, 0.3018, 0.3932, 0.06698, 0.3866, 0.4356, 0.5732, 0.3701, 0.3716, 0.3847, 0.2425, 0.256, 0.3004, 0.01707, 0.2008, 0.0, 0.2425, 0.256, 0.2822, 0.2735, 0.3004, 0.01707, 0.7992, 1.0, 0.7992, 0.7495, 0.7575, 0.744, 0.7992, 1.0, 1.0, 0.7495, 0.7992, 0.7495, 0.7992, 1.0, 1.0, 1.0, 1.0, 0.7495, 0.2008, 0.2495, 0.2425, 0.256, 0.2008, 0.0, 0.7158, 0.9881, 0.7575, 0.744, 0.7178, 0.7265, 0.7158, 0.9881, 0.7992, 1.0, 0.7575, 0.744, 0.4268, 0.6288, 0.6134, 0.5644, 0.5732, 0.3701, 0.4268, 0.6288, 0.5732, 0.3701, 0.3866, 0.4356, 0.6363, 0.953, 0.7178, 0.7265, 0.682, 0.6982, 0.6363, 0.953, 0.7158, 0.9881, 0.7178, 0.7265, 0.4575, 0.7303, 0.6284, 0.6153, 0.6134, 0.5644, 0.4575, 0.7303, 0.6134, 0.5644, 0.4268, 0.6288, 0.5646, 0.8964, 0.682, 0.6982, 0.6517, 0.6606, 0.5646, 0.8964, 0.6363, 0.953, 0.682, 0.6982, 0.504, 0.821, 0.6517, 0.6606, 0.6284, 0.6153, 0.504, 0.821, 0.6284, 0.6153, 0.4575, 0.7303, 0.504, 0.821, 0.5646, 0.8964, 0.6517, 0.6606, 0.0, 0.2495, 0.2008, 0.0, 0.0, 0.0, 0.0, 0.2495, 0.2008, 0.2495, 0.2008, 0.0, 1.0, 1.0, 0.0, 0.0, 1.0, 0.0, 1.0, 1.0, 0.0, 1.0, 0.0, 0.0, 0.0, 1.0, 1.0, 0.0, 0.0, 0.0, 0.0, 1.0, 1.0, 1.0, 1.0, 0.0, 1.0, 1.0, 0.0, 0.0, 1.0, 0.0, 1.0, 1.0, 0.0, 1.0, 0.0, 0.0, 0.0, 1.0, 1.0, 0.0, 0.0, 0.0, 0.0, 1.0, 1.0, 1.0, 1.0, 0.0, 1.0, 1.0, 0.0, 0.0, 1.0, 0.0, 1.0, 1.0, 0.0, 1.0, 0.0, 0.0, 0.0, 1.0, 1.0, 0.0, 0.0, 0.0, 0.0, 1.0, 1.0, 1.0, 1.0, 0.0, 1.0, 1.0, 0.0, 0.0, 1.0, 0.0, 1.0, 1.0, 0.0, 1.0, 0.0, 0.0, 0.0, 1.0, 1.0, 0.0, 0.0, 0.0, 0.0, 1.0, 1.0, 1.0, 1.0, 0.0, 1.0, 0.776, 0.0, 1.0, 1.0, 1.0, 1.0, 0.776, 0.0, 0.776, 0.0, 1.0, 1.0, 0.5627, 0.0, 0.5627, 0.0, 0.776, 1.0, 0.5627, 0.0, 0.776, 1.0, 0.776, 1.0, 0.3701, 0.0, 0.3701, 0.0, 0.5627, 1.0, 0.3701, 0.0, 0.5627, 1.0, 0.5627, 1.0, 0.2075, 0.0, 0.2075, 0.0, 0.3701, 1.0, 0.2075, 0.0, 0.3701, 1.0, 0.3701, 1.0, 0.0825, 0.0, 0.0825, 0.0, 0.2075, 1.0, 0.0825, 0.0, 0.2075, 1.0, 0.2075, 1.0, 0.0, 0.0, 0.0, 0.0, 0.0825, 1.0, 0.0, 0.0, 0.0825, 1.0, 0.0825, 1.0, 1.0, 0.0, 1.0, 0.0, 0.7756, 1.0, 0.7756, 0.0, 0.7756, 0.0, 0.5619, 1.0, 0.7756, 1.0, 1.0, 0.0, 0.7756, 1.0, 0.5619, 0.0, 0.5619, 0.0, 0.369, 1.0, 0.5619, 1.0, 0.7756, 0.0, 0.5619, 1.0, 0.369, 0.0, 0.369, 0.0, 0.206, 1.0, 0.369, 1.0, 0.5619, 0.0, 0.369, 1.0, 0.206, 0.0, 0.206, 0.0, 0.08076, 1.0, 0.206, 1.0, 0.369, 0.0, 0.206, 1.0, 0.08076, 0.0, 0.08076, 0.0, 0.0, 1.0, 0.08076, 1.0, 0.206, 0.0, 0.08076, 1.0, 0.0, 1.0, 0.08076, 0.0, 0.0, 1.0, 0.0, 0.0, 0.0, 0.0, 0.2244, 1.0, 0.2244, 0.0, 0.2244, 0.0, 0.4381, 1.0, 0.2244, 1.0, 0.0, 0.0, 0.2244, 1.0, 0.4381, 0.0, 0.4381, 0.0, 0.631, 1.0, 0.4381, 1.0, 0.2244, 0.0, 0.4381, 1.0, 0.631, 0.0, 0.631, 0.0, 0.794, 1.0, 0.631, 1.0, 0.4381, 0.0, 0.631, 1.0, 0.794, 0.0, 0.794, 0.0, 0.9192, 1.0, 0.794, 1.0, 0.631, 0.0, 0.794, 1.0, 0.9192, 0.0, 0.9192, 0.0, 1.0, 1.0, 0.9192, 1.0, 0.794, 0.0, 0.9192, 1.0, 1.0, 1.0, 0.9192, 0.0, 1.0, 1.0, 0.2674, 0.0, 0.0, 1.0, 0.0, 1.0, 0.2674, 0.0, 0.2674, 0.0, 0.0, 1.0, 0.5167, 0.0, 0.5167, 0.0, 0.2674, 1.0, 0.5167, 0.0, 0.2674, 1.0, 0.2674, 1.0, 0.7307, 0.0, 0.7307, 0.0, 0.5167, 1.0, 0.7307, 0.0, 0.5167, 1.0, 0.5167, 1.0, 0.895, 0.0, 1.0, 0.0, 0.895, 1.0, 0.895, 0.0, 0.895, 0.0, 0.7307, 1.0, 0.895, 0.0, 0.7307, 1.0, 0.7307, 1.0, 1.0, 0.0, 1.0, 1.0, 0.895, 0.7992, 0.7495, 0.7992, 1.0, 0.7158, 0.9881, 0.7992, 0.7495, 1.0, 1.0, 0.7992, 1.0, 0.7992, 0.7495, 1.0, 0.7495, 1.0, 1.0, 0.7575, 0.744, 0.7992, 0.7495, 0.7158, 0.9881, 0.7178, 0.7265, 0.7158, 0.9881, 0.6363, 0.953, 0.7178, 0.7265, 0.7575, 0.744, 0.7158, 0.9881, 0.682, 0.6982, 0.6363, 0.953, 0.5646, 0.8964, 0.682, 0.6982, 0.7178, 0.7265, 0.6363, 0.953, 0.6517, 0.6606, 0.682, 0.6982, 0.5646, 0.8964, 0.504, 0.821, 0.6517, 0.6606, 0.5646, 0.8964, 0.6284, 0.6153, 0.6517, 0.6606, 0.504, 0.821, 0.4575, 0.7303, 0.6134, 0.5644, 0.6284, 0.6153, 0.4575, 0.7303, 0.6284, 0.6153, 0.504, 0.821, 0.4268, 0.6288, 0.6134, 0.5644, 0.4575, 0.7303, 0.5732, 0.3701, 0.6134, 0.5644, 0.4268, 0.6288, 0.3866, 0.4356, 0.5732, 0.3701, 0.4268, 0.6288, 0.3716, 0.3847, 0.5341, 0.2498, 0.5732, 0.3701, 0.3716, 0.3847, 0.5732, 0.3701, 0.3866, 0.4356, 0.3483, 0.3394, 0.5341, 0.2498, 0.3716, 0.3847, 0.4729, 0.1464, 0.5341, 0.2498, 0.3483, 0.3394, 0.318, 0.3018, 0.4729, 0.1464, 0.3483, 0.3394, 0.3932, 0.06698, 0.318, 0.3018, 0.2822, 0.2735, 0.3932, 0.06698, 0.4729, 0.1464, 0.318, 0.3018, 0.3004, 0.01707, 0.2822, 0.2735, 0.2425, 0.256, 0.3004, 0.01707, 0.3932, 0.06698, 0.2822, 0.2735, 0.2008, 0.0, 0.2425, 0.256, 0.2008, 0.2495, 0.2008, 0.0, 0.3004, 0.01707, 0.2425, 0.256, 0.0, 0.2495, 0.2008, 0.0, 0.2008, 0.2495, 0.0, 0.0, 0.2008, 0.0, 0.0, 0.2495, 0.3483, 0.3394, 0.5341, 0.2498, 0.4729, 0.1464, 0.318, 0.3018, 0.4729, 0.1464, 0.3932, 0.06698, 0.318, 0.3018, 0.3483, 0.3394, 0.4729, 0.1464, 0.3716, 0.3847, 0.5732, 0.3701, 0.5341, 0.2498, 0.3716, 0.3847, 0.5341, 0.2498, 0.3483, 0.3394, 0.2822, 0.2735, 0.3932, 0.06698, 0.3004, 0.01707, 0.2822, 0.2735, 0.318, 0.3018, 0.3932, 0.06698, 0.3866, 0.4356, 0.5732, 0.3701, 0.3716, 0.3847, 0.2425, 0.256, 0.3004, 0.01707, 0.2008, 0.0, 0.2425, 0.256, 0.2822, 0.2735, 0.3004, 0.01707, 0.7992, 1.0, 0.7992, 0.7495, 0.7575, 0.744, 0.7992, 1.0, 1.0, 0.7495, 0.7992, 0.7495, 0.7992, 1.0, 1.0, 1.0, 1.0, 0.7495, 0.2008, 0.2495, 0.2425, 0.256, 0.2008, 0.0, 0.7158, 0.9881, 0.7575, 0.744, 0.7178, 0.7265, 0.7158, 0.9881, 0.7992, 1.0, 0.7575, 0.744, 0.4268, 0.6288, 0.6134, 0.5644, 0.5732, 0.3701, 0.4268, 0.6288, 0.5732, 0.3701, 0.3866, 0.4356, 0.6363, 0.953, 0.7178, 0.7265, 0.682, 0.6982, 0.6363, 0.953, 0.7158, 0.9881, 0.7178, 0.7265, 0.4575, 0.7303, 0.6284, 0.6153, 0.6134, 0.5644, 0.4575, 0.7303, 0.6134, 0.5644, 0.4268, 0.6288, 0.5646, 0.8964, 0.682, 0.6982, 0.6517, 0.6606, 0.5646, 0.8964, 0.6363, 0.953, 0.682, 0.6982, 0.504, 0.821, 0.6517, 0.6606, 0.6284, 0.6153, 0.504, 0.821, 0.6284, 0.6153, 0.4575, 0.7303, 0.504, 0.821, 0.5646, 0.8964, 0.6517, 0.6606, 0.0, 0.2495, 0.2008, 0.0, 0.0, 0.0, 0.0, 0.2495, 0.2008, 0.2495, 0.2008, 0.0, 1.0, 1.0, 0.0, 0.0, 1.0, 0.0, 1.0, 1.0, 0.0, 1.0, 0.0, 0.0, 0.0, 1.0, 1.0, 0.0, 0.0, 0.0, 0.0, 1.0, 1.0, 1.0, 1.0, 0.0, 1.0, 1.0, 0.0, 0.0, 1.0, 0.0, 1.0, 1.0, 0.0, 1.0, 0.0, 0.0, 0.0, 1.0, 1.0, 0.0, 0.0, 0.0, 0.0, 1.0, 1.0, 1.0, 1.0, 0.0, 1.0, 1.0, 0.0, 0.0, 1.0, 0.0, 1.0, 1.0, 0.0, 1.0, 0.0, 0.0, 0.0, 1.0, 1.0, 0.0, 0.0, 0.0, 0.0, 1.0, 1.0, 1.0, 1.0, 0.0, 1.0, 1.0, 0.0, 0.0, 1.0, 0.0, 1.0, 1.0, 0.0, 1.0, 0.0, 0.0, 0.0, 1.0, 1.0, 0.0, 0.0, 0.0, 0.0, 1.0, 1.0, 1.0, 1.0, 0.0, 1.0, 0.776, 0.0, 1.0, 1.0, 1.0, 1.0, 0.776, 0.0, 0.776, 0.0, 1.0, 1.0, 0.5627, 0.0, 0.5627, 0.0, 0.776, 1.0, 0.5627, 0.0, 0.776, 1.0, 0.776, 1.0, 0.3701, 0.0, 0.3701, 0.0, 0.5627, 1.0, 0.3701, 0.0, 0.5627, 1.0, 0.5627, 1.0, 0.2075, 0.0, 0.2075, 0.0, 0.3701, 1.0, 0.2075, 0.0, 0.3701, 1.0, 0.3701, 1.0, 0.0825, 0.0, 0.0825, 0.0, 0.2075, 1.0, 0.0825, 0.0, 0.2075, 1.0, 0.2075, 1.0, 0.0, 0.0, 0.0, 0.0, 0.0825, 1.0, 0.0, 0.0, 0.0825, 1.0, 0.0825, 1.0, 1.0, 0.0, 1.0, 0.0, 0.7756, 1.0, 0.7756, 0.0, 0.7756, 0.0, 0.5619, 1.0, 0.7756, 1.0, 1.0, 0.0, 0.7756, 1.0, 0.5619, 0.0, 0.5619, 0.0, 0.369, 1.0, 0.5619, 1.0, 0.7756, 0.0, 0.5619, 1.0, 0.369, 0.0, 0.369, 0.0, 0.206, 1.0, 0.369, 1.0, 0.5619, 0.0, 0.369, 1.0, 0.206, 0.0, 0.206, 0.0, 0.08076, 1.0, 0.206, 1.0, 0.369, 0.0, 0.206, 1.0, 0.08076, 0.0, 0.08076, 0.0, 0.0, 1.0, 0.08076, 1.0, 0.206, 0.0, 0.08076, 1.0, 0.0, 1.0, 0.08076, 0.0, 0.0, 1.0, 0.0, 0.0, 0.0, 0.0, 0.2244, 1.0, 0.2244, 0.0, 0.2244, 0.0, 0.4381, 1.0, 0.2244, 1.0, 0.0, 0.0, 0.2244, 1.0, 0.4381, 0.0, 0.4381, 0.0, 0.631, 1.0, 0.4381, 1.0, 0.2244, 0.0, 0.4381, 1.0, 0.631, 0.0, 0.631, 0.0, 0.794, 1.0, 0.631, 1.0, 0.4381, 0.0, 0.631, 1.0, 0.794, 0.0, 0.794, 0.0, 0.9192, 1.0, 0.794, 1.0, 0.631, 0.0, 0.794, 1.0, 0.9192, 0.0, 0.9192, 0.0, 1.0, 1.0, 0.9192, 1.0, 0.794, 0.0, 0.9192, 1.0, 1.0, 1.0, 0.9192, 0.0, 1.0, 1.0, 0.2674, 0.0, 0.0, 1.0, 0.0, 1.0, 0.2674, 0.0, 0.2674, 0.0, 0.0, 1.0, 0.5167, 0.0, 0.5167, 0.0, 0.2674, 1.0, 0.5167, 0.0, 0.2674, 1.0, 0.2674, 1.0, 0.7307, 0.0, 0.7307, 0.0, 0.5167, 1.0, 0.7307, 0.0, 0.5167, 1.0, 0.5167, 1.0, 0.895, 0.0, 0.895, 0.0, 0.7307, 1.0, 0.895, 0.0, 0.7307, 1.0, 0.7307, 1.0, 1.0, 0.0, 1.0, 0.0, 0.895, 1.0, 1.0, 0.0, 0.895, 1.0, 0.895, 0.7992, 0.7495, 0.7992, 1.0, 0.7158, 0.9881, 0.7992, 0.7495, 1.0, 1.0, 0.7992, 1.0, 0.7992, 0.7495, 1.0, 0.7495, 1.0, 1.0, 0.7575, 0.744, 0.7992, 0.7495, 0.7158, 0.9881, 0.7178, 0.7265, 0.7158, 0.9881, 0.6363, 0.953, 0.7178, 0.7265, 0.7575, 0.744, 0.7158, 0.9881, 0.682, 0.6982, 0.6363, 0.953, 0.5646, 0.8964, 0.682, 0.6982, 0.7178, 0.7265, 0.6363, 0.953, 0.6517, 0.6606, 0.682, 0.6982, 0.5646, 0.8964, 0.504, 0.821, 0.6517, 0.6606, 0.5646, 0.8964, 0.6284, 0.6153, 0.6517, 0.6606, 0.504, 0.821, 0.4575, 0.7303, 0.6134, 0.5644, 0.6284, 0.6153, 0.4575, 0.7303, 0.6284, 0.6153, 0.504, 0.821, 0.4268, 0.6288, 0.6134, 0.5644, 0.4575, 0.7303, 0.5732, 0.3701, 0.6134, 0.5644, 0.4268, 0.6288, 0.3866, 0.4356, 0.5732, 0.3701, 0.4268, 0.6288, 0.3716, 0.3847, 0.5341, 0.2498, 0.5732, 0.3701, 0.3716, 0.3847, 0.5732, 0.3701, 0.3866, 0.4356, 0.3483, 0.3394, 0.5341, 0.2498, 0.3716, 0.3847, 0.4729, 0.1464, 0.5341, 0.2498, 0.3483, 0.3394, 0.318, 0.3018, 0.4729, 0.1464, 0.3483, 0.3394, 0.3932, 0.06698, 0.318, 0.3018, 0.2822, 0.2735, 0.3932, 0.06698, 0.4729, 0.1464, 0.318, 0.3018, 0.3004, 0.01707, 0.2822, 0.2735, 0.2425, 0.256, 0.3004, 0.01707, 0.3932, 0.06698, 0.2822, 0.2735, 0.2008, 0.0, 0.2425, 0.256, 0.2008, 0.2495, 0.2008, 0.0, 0.3004, 0.01707, 0.2425, 0.256, 0.0, 0.2495, 0.2008, 0.0, 0.2008, 0.2495, 0.0, 0.0, 0.2008, 0.0, 0.0, 0.2495, 0.3483, 0.3394, 0.5341, 0.2498, 0.4729, 0.1464, 0.318, 0.3018, 0.4729, 0.1464, 0.3932, 0.06698, 0.318, 0.3018, 0.3483, 0.3394, 0.4729, 0.1464, 0.3716, 0.3847, 0.5732, 0.3701, 0.5341, 0.2498, 0.3716, 0.3847, 0.5341, 0.2498, 0.3483, 0.3394, 0.2822, 0.2735, 0.3932, 0.06698, 0.3004, 0.01707, 0.2822, 0.2735, 0.318, 0.3018, 0.3932, 0.06698, 0.3866, 0.4356, 0.5732, 0.3701, 0.3716, 0.3847, 0.2425, 0.256, 0.3004, 0.01707, 0.2008, 0.0, 0.2425, 0.256, 0.2822, 0.2735, 0.3004, 0.01707, 0.7992, 1.0, 0.7992, 0.7495, 0.7575, 0.744, 0.7992, 1.0, 1.0, 0.7495, 0.7992, 0.7495, 0.7992, 1.0, 1.0, 1.0, 1.0, 0.7495, 0.2008, 0.2495, 0.2425, 0.256, 0.2008, 0.0, 0.7158, 0.9881, 0.7575, 0.744, 0.7178, 0.7265, 0.7158, 0.9881, 0.7992, 1.0, 0.7575, 0.744, 0.4268, 0.6288, 0.6134, 0.5644, 0.5732, 0.3701, 0.4268, 0.6288, 0.5732, 0.3701, 0.3866, 0.4356, 0.6363, 0.953, 0.7178, 0.7265, 0.682, 0.6982, 0.6363, 0.953, 0.7158, 0.9881, 0.7178, 0.7265, 0.4575, 0.7303, 0.6284, 0.6153, 0.6134, 0.5644, 0.4575, 0.7303, 0.6134, 0.5644, 0.4268, 0.6288, 0.5646, 0.8964, 0.682, 0.6982, 0.6517, 0.6606, 0.5646, 0.8964, 0.6363, 0.953, 0.682, 0.6982, 0.504, 0.821, 0.6517, 0.6606, 0.6284, 0.6153, 0.504, 0.821, 0.6284, 0.6153, 0.4575, 0.7303, 0.504, 0.821, 0.5646, 0.8964, 0.6517, 0.6606, 0.0, 0.2495, 0.2008, 0.0, 0.0, 0.0, 0.0, 0.2495, 0.2008, 0.2495, 0.2008, 0.0, 1.0, 1.0, 0.0, 0.0, 1.0, 0.0, 1.0, 1.0, 0.0, 1.0, 0.0, 0.0, 0.0, 1.0, 1.0, 0.0, 0.0, 0.0, 0.0, 1.0, 1.0, 1.0, 1.0, 0.0, 1.0, 1.0, 0.0, 0.0, 1.0, 0.0, 1.0, 1.0, 0.0, 1.0, 0.0, 0.0, 0.0, 1.0, 1.0, 0.0, 0.0, 0.0, 0.0, 1.0, 1.0, 1.0, 1.0, 0.0, 1.0, 1.0, 0.0, 0.0, 1.0, 0.0, 1.0, 1.0, 0.0, 1.0, 0.0, 0.0, 0.0, 1.0, 1.0, 0.0, 0.0, 0.0, 0.0, 1.0, 1.0, 1.0, 1.0, 0.0, 1.0, 1.0, 0.0, 0.0, 1.0, 0.0, 1.0, 1.0, 0.0, 1.0, 0.0, 0.0, 0.0, 1.0, 1.0, 0.0, 0.0, 0.0, 0.0, 1.0, 1.0, 1.0, 1.0, 0.0, 1.0, 0.776, 0.0, 1.0, 1.0, 1.0, 1.0, 0.776, 0.0, 0.776, 0.0, 1.0, 1.0, 0.5627, 0.0, 0.5627, 0.0, 0.776, 1.0, 0.5627, 0.0, 0.776, 1.0, 0.776, 1.0, 0.3701, 0.0, 0.3701, 0.0, 0.5627, 1.0, 0.3701, 0.0, 0.5627, 1.0, 0.5627, 1.0, 0.2075, 0.0, 0.2075, 0.0, 0.3701, 1.0, 0.2075, 0.0, 0.3701, 1.0, 0.3701, 1.0, 0.0825, 0.0, 0.0825, 0.0, 0.2075, 1.0, 0.0825, 0.0, 0.2075, 1.0, 0.2075, 1.0, 0.0, 0.0, 0.0, 0.0, 0.0825, 1.0, 0.0, 0.0, 0.0825, 1.0, 0.0825, 1.0, 1.0, 0.0, 1.0, 0.0, 0.7756, 1.0, 0.7756, 0.0, 0.7756, 0.0, 0.5619, 1.0, 0.7756, 1.0, 1.0, 0.0, 0.7756, 1.0, 0.5619, 0.0, 0.5619, 0.0, 0.369, 1.0, 0.5619, 1.0, 0.7756, 0.0, 0.5619, 1.0, 0.369, 0.0, 0.369, 0.0, 0.206, 1.0, 0.369, 1.0, 0.5619, 0.0, 0.369, 1.0, 0.206, 0.0, 0.206, 0.0, 0.08076, 1.0, 0.206, 1.0, 0.369, 0.0, 0.206, 1.0, 0.08076, 1.0, 0.206, 0.0, 0.08076, 1.0, 0.0, 0.0, 0.08076, 0.0, 0.0, 1.0, 0.0, 1.0, 0.08076, 0.0, 0.08076, 1.0, 0.0, 0.0, 0.0, 0.0, 0.2244, 1.0, 0.2244, 0.0, 0.2244, 0.0, 0.4381, 1.0, 0.2244, 1.0, 0.0, 0.0, 0.2244, 1.0, 0.4381, 0.0, 0.4381, 0.0, 0.631, 1.0, 0.4381, 1.0, 0.2244, 0.0, 0.4381, 1.0, 0.631, 0.0, 0.631, 0.0, 0.794, 1.0, 0.631, 1.0, 0.4381, 0.0, 0.631, 1.0, 0.794, 0.0, 0.794, 0.0, 0.9192, 1.0, 0.794, 1.0, 0.631, 0.0, 0.794, 1.0, 0.9192, 0.0, 0.9192, 0.0, 1.0, 1.0, 0.9192, 1.0, 0.794, 0.0, 0.9192, 1.0, 1.0, 1.0, 0.9192, 0.0, 1.0, 1.0, 0.2674, 0.0, 0.0, 1.0, 0.0, 1.0, 0.2674, 0.0, 0.2674, 0.0, 0.0, 1.0, 0.5167, 0.0, 0.5167, 0.0, 0.2674, 1.0, 0.5167, 0.0, 0.2674, 1.0, 0.2674, 1.0, 0.7307, 0.0, 0.7307, 0.0, 0.5167, 1.0, 0.7307, 0.0, 0.5167, 1.0, 0.5167, 1.0, 0.895, 0.0, 0.895, 0.0, 0.7307, 1.0, 0.895, 0.0, 0.7307, 1.0, 0.7307, 1.0, 1.0, 0.0, 1.0, 0.0, 0.895, 1.0, 1.0, 0.0, 0.895, 1.0, 0.895, 0.7992, 0.7495, 0.7992, 1.0, 0.7158, 0.9881, 0.7992, 0.7495, 1.0, 1.0, 0.7992, 1.0, 0.7992, 0.7495, 1.0, 0.7495, 1.0, 1.0, 0.7575, 0.744, 0.7992, 0.7495, 0.7158, 0.9881, 0.7178, 0.7265, 0.7158, 0.9881, 0.6363, 0.953, 0.7178, 0.7265, 0.7575, 0.744, 0.7158, 0.9881, 0.682, 0.6982, 0.6363, 0.953, 0.5646, 0.8964, 0.682, 0.6982, 0.7178, 0.7265, 0.6363, 0.953, 0.6517, 0.6606, 0.682, 0.6982, 0.5646, 0.8964, 0.504, 0.821, 0.6517, 0.6606, 0.5646, 0.8964, 0.6284, 0.6153, 0.6517, 0.6606, 0.504, 0.821, 0.4575, 0.7303, 0.6134, 0.5644, 0.6284, 0.6153, 0.4575, 0.7303, 0.6284, 0.6153, 0.504, 0.821, 0.4268, 0.6288, 0.6134, 0.5644, 0.4575, 0.7303, 0.5732, 0.3701, 0.6134, 0.5644, 0.4268, 0.6288, 0.3866, 0.4356, 0.5732, 0.3701, 0.4268, 0.6288, 0.3716, 0.3847, 0.5341, 0.2498, 0.5732, 0.3701, 0.3716, 0.3847, 0.5732, 0.3701, 0.3866, 0.4356, 0.3483, 0.3394, 0.5341, 0.2498, 0.3716, 0.3847, 0.4729, 0.1464, 0.5341, 0.2498, 0.3483, 0.3394, 0.318, 0.3018, 0.4729, 0.1464, 0.3483, 0.3394, 0.3932, 0.06698, 0.318, 0.3018, 0.2822, 0.2735, 0.3932, 0.06698, 0.4729, 0.1464, 0.318, 0.3018, 0.3004, 0.01707, 0.2822, 0.2735, 0.2425, 0.256, 0.3004, 0.01707, 0.3932, 0.06698, 0.2822, 0.2735, 0.2008, 0.0, 0.2425, 0.256, 0.2008, 0.2495, 0.2008, 0.0, 0.3004, 0.01707, 0.2425, 0.256, 0.0, 0.2495, 0.2008, 0.0, 0.2008, 0.2495, 0.0, 0.0, 0.2008, 0.0, 0.0, 0.2495, 0.3483, 0.3394, 0.5341, 0.2498, 0.4729, 0.1464, 0.318, 0.3018, 0.4729, 0.1464, 0.3932, 0.06698, 0.318, 0.3018, 0.3483, 0.3394, 0.4729, 0.1464, 0.3716, 0.3847, 0.5732, 0.3701, 0.5341, 0.2498, 0.3716, 0.3847, 0.5341, 0.2498, 0.3483, 0.3394, 0.2822, 0.2735, 0.3932, 0.06698, 0.3004, 0.01707, 0.2822, 0.2735, 0.318, 0.3018, 0.3932, 0.06698, 0.3866, 0.4356, 0.5732, 0.3701, 0.3716, 0.3847, 0.2425, 0.256, 0.3004, 0.01707, 0.2008, 0.0, 0.2425, 0.256, 0.2822, 0.2735, 0.3004, 0.01707, 0.7992, 1.0, 0.7992, 0.7495, 0.7575, 0.744, 0.7992, 1.0, 1.0, 0.7495, 0.7992, 0.7495, 0.7992, 1.0, 1.0, 1.0, 1.0, 0.7495, 0.2008, 0.2495, 0.2425, 0.256, 0.2008, 0.0, 0.7158, 0.9881, 0.7575, 0.744, 0.7178, 0.7265, 0.7158, 0.9881, 0.7992, 1.0, 0.7575, 0.744, 0.4268, 0.6288, 0.6134, 0.5644, 0.5732, 0.3701, 0.4268, 0.6288, 0.5732, 0.3701, 0.3866, 0.4356, 0.6363, 0.953, 0.7178, 0.7265, 0.682, 0.6982, 0.6363, 0.953, 0.7158, 0.9881, 0.7178, 0.7265, 0.4575, 0.7303, 0.6284, 0.6153, 0.6134, 0.5644, 0.4575, 0.7303, 0.6134, 0.5644, 0.4268, 0.6288, 0.5646, 0.8964, 0.682, 0.6982, 0.6517, 0.6606, 0.5646, 0.8964, 0.6363, 0.953, 0.682, 0.6982, 0.504, 0.821, 0.6517, 0.6606, 0.6284, 0.6153, 0.504, 0.821, 0.6284, 0.6153, 0.4575, 0.7303, 0.504, 0.821, 0.5646, 0.8964, 0.6517, 0.6606, 0.0, 0.2495, 0.2008, 0.0, 0.0, 0.0, 0.0, 0.2495, 0.2008, 0.2495, 0.2008, 0.0, 1.0, 1.0, 0.0, 0.0, 1.0, 0.0, 1.0, 1.0, 0.0, 1.0, 0.0, 0.0, 0.0, 1.0, 1.0, 0.0, 0.0, 0.0, 0.0, 1.0, 1.0, 1.0, 1.0, 0.0, 1.0, 1.0, 0.0, 0.0, 1.0, 0.0, 1.0, 1.0, 0.0, 1.0, 0.0, 0.0, 0.0, 1.0, 1.0, 0.0, 0.0, 0.0, 0.0, 1.0, 1.0, 1.0, 1.0, 0.0, 1.0, 1.0, 0.0, 0.0, 1.0, 0.0, 1.0, 1.0, 0.0, 1.0, 0.0, 0.0, 0.0, 1.0, 1.0, 0.0, 0.0, 0.0, 0.0, 1.0, 1.0, 1.0, 1.0, 0.0, 1.0, 1.0, 0.0, 0.0, 1.0, 0.0, 1.0, 1.0, 0.0, 1.0, 0.0, 0.0, 0.0, 1.0, 1.0, 0.0, 0.0, 0.0, 0.0, 1.0, 1.0, 1.0, 1.0, 0.0, 1.0, 0.776, 0.0, 1.0, 1.0, 1.0, 1.0, 0.776, 0.0, 0.776, 0.0, 1.0, 1.0, 0.5627, 0.0, 0.5627, 0.0, 0.776, 1.0, 0.5627, 0.0, 0.776, 1.0, 0.776, 1.0, 0.3701, 0.0, 0.3701, 0.0, 0.5627, 1.0, 0.3701, 0.0, 0.5627, 1.0, 0.5627, 1.0, 0.2075, 0.0, 0.2075, 0.0, 0.3701, 1.0, 0.2075, 0.0, 0.3701, 1.0, 0.3701, 1.0, 0.0825, 0.0, 0.0825, 0.0, 0.2075, 1.0, 0.0825, 0.0, 0.2075, 1.0, 0.2075, 1.0, 0.0, 0.0, 0.0, 0.0, 0.0825, 1.0, 0.0, 0.0, 0.0825, 1.0, 0.0825, 1.0, 1.0, 0.0, 1.0, 0.0, 0.7756, 1.0, 0.7756, 0.0, 0.7756, 0.0, 0.5619, 1.0, 0.7756, 1.0, 1.0, 0.0, 0.7756, 1.0, 0.5619, 0.0, 0.5619, 0.0, 0.369, 1.0, 0.5619, 1.0, 0.7756, 0.0, 0.5619, 1.0, 0.369, 0.0, 0.369, 0.0, 0.206, 1.0, 0.369, 1.0, 0.5619, 0.0, 0.369, 1.0, 0.206, 0.0, 0.206, 0.0, 0.08076, 1.0, 0.206, 1.0, 0.369, 0.0, 0.206, 1.0, 0.08076, 0.0, 0.08076, 0.0, 0.0, 1.0, 0.08076, 1.0, 0.206, 0.0, 0.08076, 1.0, 0.0, 1.0, 0.08076, 0.0, 0.0, 1.0, 0.0, 0.0, 0.0, 0.0, 0.2244, 1.0, 0.2244, 0.0, 0.2244, 0.0, 0.4381, 1.0, 0.2244, 1.0, 0.0, 0.0, 0.2244, 1.0, 0.4381, 0.0, 0.4381, 0.0, 0.631, 1.0, 0.4381, 1.0, 0.2244, 0.0, 0.4381, 1.0, 0.631, 0.0, 0.631, 0.0, 0.794, 1.0, 0.631, 1.0, 0.4381, 0.0, 0.631, 1.0, 0.794, 0.0, 0.794, 0.0, 0.9192, 1.0, 0.794, 1.0, 0.631, 0.0, 0.794, 1.0, 0.9192, 0.0, 0.9192, 0.0, 1.0, 1.0, 0.9192, 1.0, 0.794, 0.0, 0.9192, 1.0, 1.0, 1.0, 0.9192, 0.0, 1.0, 1.0, 0.2674, 0.0, 0.0, 1.0, 0.0, 1.0, 0.2674, 0.0, 0.2674, 0.0, 0.0, 1.0, 0.5167, 0.0, 0.5167, 0.0, 0.2674, 1.0, 0.5167, 0.0, 0.2674, 1.0, 0.2674, 1.0, 0.7307, 0.0, 0.7307, 0.0, 0.5167, 1.0, 0.7307, 0.0, 0.5167, 1.0, 0.5167, 1.0, 0.895, 0.0, 0.895, 0.0, 0.7307, 1.0, 0.895, 0.0, 0.7307, 1.0, 0.7307, 1.0, 1.0, 0.0, 1.0, 0.0, 0.895, 1.0, 1.0, 0.0, 0.895, 1.0, 0.895, 0.7992, 0.7495, 0.7992, 1.0, 0.7158, 0.9881, 0.7992, 0.7495, 1.0, 1.0, 0.7992, 1.0, 0.7992, 0.7495, 1.0, 0.7495, 1.0, 1.0, 0.7575, 0.744, 0.7992, 0.7495, 0.7158, 0.9881, 0.7178, 0.7265, 0.7158, 0.9881, 0.6363, 0.953, 0.7178, 0.7265, 0.7575, 0.744, 0.7158, 0.9881, 0.682, 0.6982, 0.6363, 0.953, 0.5646, 0.8964, 0.682, 0.6982, 0.7178, 0.7265, 0.6363, 0.953, 0.6517, 0.6606, 0.682, 0.6982, 0.5646, 0.8964, 0.504, 0.821, 0.6517, 0.6606, 0.5646, 0.8964, 0.6284, 0.6153, 0.6517, 0.6606, 0.504, 0.821, 0.4575, 0.7303, 0.6134, 0.5644, 0.6284, 0.6153, 0.4575, 0.7303, 0.6284, 0.6153, 0.504, 0.821, 0.4268, 0.6288, 0.6134, 0.5644, 0.4575, 0.7303, 0.5732, 0.3701, 0.6134, 0.5644, 0.4268, 0.6288, 0.3866, 0.4356, 0.5732, 0.3701, 0.4268, 0.6288, 0.3716, 0.3847, 0.5341, 0.2498, 0.5732, 0.3701, 0.3716, 0.3847, 0.5732, 0.3701, 0.3866, 0.4356, 0.3483, 0.3394, 0.5341, 0.2498, 0.3716, 0.3847, 0.4729, 0.1464, 0.5341, 0.2498, 0.3483, 0.3394, 0.318, 0.3018, 0.4729, 0.1464, 0.3483, 0.3394, 0.3932, 0.06698, 0.318, 0.3018, 0.2822, 0.2735, 0.3932, 0.06698, 0.4729, 0.1464, 0.318, 0.3018, 0.3004, 0.01707, 0.2822, 0.2735, 0.2425, 0.256, 0.3004, 0.01707, 0.3932, 0.06698, 0.2822, 0.2735, 0.2008, 0.0, 0.2425, 0.256, 0.2008, 0.2495, 0.2008, 0.0, 0.3004, 0.01707, 0.2425, 0.256, 0.0, 0.2495, 0.2008, 0.0, 0.2008, 0.2495, 0.0, 0.0, 0.2008, 0.0, 0.0, 0.2495, 0.3483, 0.3394, 0.5341, 0.2498, 0.4729, 0.1464, 0.318, 0.3018, 0.4729, 0.1464, 0.3932, 0.06698, 0.318, 0.3018, 0.3483, 0.3394, 0.4729, 0.1464, 0.3716, 0.3847, 0.5732, 0.3701, 0.5341, 0.2498, 0.3716, 0.3847, 0.5341, 0.2498, 0.3483, 0.3394, 0.2822, 0.2735, 0.3932, 0.06698, 0.3004, 0.01707, 0.2822, 0.2735, 0.318, 0.3018, 0.3932, 0.06698, 0.3866, 0.4356, 0.5732, 0.3701, 0.3716, 0.3847, 0.2425, 0.256, 0.3004, 0.01707, 0.2008, 0.0, 0.2425, 0.256, 0.2822, 0.2735, 0.3004, 0.01707, 0.7992, 1.0, 0.7992, 0.7495, 0.7575, 0.744, 0.7992, 1.0, 1.0, 0.7495, 0.7992, 0.7495, 0.7992, 1.0, 1.0, 1.0, 1.0, 0.7495, 0.2008, 0.2495, 0.2425, 0.256, 0.2008, 0.0, 0.7158, 0.9881, 0.7575, 0.744, 0.7178, 0.7265, 0.7158, 0.9881, 0.7992, 1.0, 0.7575, 0.744, 0.4268, 0.6288, 0.6134, 0.5644, 0.5732, 0.3701, 0.4268, 0.6288, 0.5732, 0.3701, 0.3866, 0.4356, 0.6363, 0.953, 0.7178, 0.7265, 0.682, 0.6982, 0.6363, 0.953, 0.7158, 0.9881, 0.7178, 0.7265, 0.4575, 0.7303, 0.6284, 0.6153, 0.6134, 0.5644, 0.4575, 0.7303, 0.6134, 0.5644, 0.4268, 0.6288, 0.5646, 0.8964, 0.682, 0.6982, 0.6517, 0.6606, 0.5646, 0.8964, 0.6363, 0.953, 0.682, 0.6982, 0.504, 0.821, 0.6517, 0.6606, 0.6284, 0.6153, 0.504, 0.821, 0.6284, 0.6153, 0.4575, 0.7303, 0.504, 0.821, 0.5646, 0.8964, 0.6517, 0.6606, 0.0, 0.2495, 0.2008, 0.0, 0.0, 0.0, 0.0, 0.2495, 0.2008, 0.2495, 0.2008, 0.0, 1.0, 1.0, 0.0, 0.0, 1.0, 0.0, 1.0, 1.0, 0.0, 1.0, 0.0, 0.0, 0.0, 1.0, 1.0, 0.0, 0.0, 0.0, 0.0, 1.0, 1.0, 1.0, 1.0, 0.0, 1.0, 1.0, 0.0, 0.0, 1.0, 0.0, 1.0, 1.0, 0.0, 1.0, 0.0, 0.0, 0.0, 1.0, 1.0, 0.0, 0.0, 0.0, 0.0, 1.0, 1.0, 1.0, 1.0, 0.0, 1.0, 1.0, 0.0, 0.0, 1.0, 0.0, 1.0, 1.0, 0.0, 1.0, 0.0, 0.0, 0.0, 1.0, 1.0, 0.0, 0.0, 0.0, 0.0, 1.0, 1.0, 1.0, 1.0, 0.0, 1.0, 1.0, 0.0, 0.0, 1.0, 0.0, 1.0, 1.0, 0.0, 1.0, 0.0, 0.0, 0.0, 1.0, 1.0, 0.0, 0.0, 0.0, 0.0, 1.0, 1.0, 1.0, 1.0, 0.0, 1.0, 0.776, 0.0, 1.0, 1.0, 1.0, 1.0, 0.776, 0.0, 0.776, 0.0, 1.0, 1.0, 0.5627, 0.0, 0.5627, 0.0, 0.776, 1.0, 0.5627, 0.0, 0.776, 1.0, 0.776, 1.0, 0.3701, 0.0, 0.3701, 0.0, 0.5627, 1.0, 0.3701, 0.0, 0.5627, 1.0, 0.5627, 1.0, 0.2075, 0.0, 0.2075, 0.0, 0.3701, 1.0, 0.2075, 0.0, 0.3701, 1.0, 0.3701, 1.0, 0.0825, 0.0, 0.0825, 0.0, 0.2075, 1.0, 0.0825, 0.0, 0.2075, 1.0, 0.2075, 1.0, 0.0, 0.0, 0.0, 0.0, 0.0825, 1.0, 0.0, 0.0, 0.0825, 1.0, 0.0825, 1.0, 1.0, 0.0, 1.0, 0.0, 0.7756, 1.0, 0.7756, 0.0, 0.7756, 0.0, 0.5619, 1.0, 0.7756, 1.0, 1.0, 0.0, 0.7756, 1.0, 0.5619, 0.0, 0.5619, 0.0, 0.369, 1.0, 0.5619, 1.0, 0.7756, 0.0, 0.5619, 1.0, 0.369, 0.0, 0.369, 0.0, 0.206, 1.0, 0.369, 1.0, 0.5619, 0.0, 0.369, 1.0, 0.206, 0.0, 0.206, 0.0, 0.08076, 1.0, 0.206, 1.0, 0.369, 0.0, 0.206, 1.0, 0.08076, 0.0, 0.08076, 0.0, 0.0, 1.0, 0.08076, 1.0, 0.206, 0.0, 0.08076, 1.0, 0.0, 1.0, 0.08076, 0.0, 0.0, 1.0, 0.0, 0.0, 0.0, 0.0, 0.2244, 1.0, 0.2244, 0.0, 0.2244, 0.0, 0.4381, 1.0, 0.2244, 1.0, 0.0, 0.0, 0.2244, 1.0, 0.4381, 0.0, 0.4381, 0.0, 0.631, 1.0, 0.4381, 1.0, 0.2244, 0.0, 0.4381, 1.0, 0.631, 0.0, 0.631, 0.0, 0.794, 1.0, 0.631, 1.0, 0.4381, 0.0, 0.631, 1.0, 0.794, 0.0, 0.794, 0.0, 0.9192, 1.0, 0.794, 1.0, 0.631, 0.0, 0.794, 1.0, 0.9192, 0.0, 0.9192, 0.0, 1.0, 1.0, 0.9192, 1.0, 0.794, 0.0, 0.9192, 1.0, 1.0, 1.0, 0.9192, 0.0, 1.0, 1.0, 0.2674, 0.0, 0.0, 1.0, 0.0, 1.0, 0.2674, 0.0, 0.2674, 0.0, 0.0, 1.0, 0.5167, 0.0, 0.5167, 0.0, 0.2674, 1.0, 0.5167, 0.0, 0.2674, 1.0, 0.2674, 1.0, 0.7307, 0.0, 0.7307, 0.0, 0.5167, 1.0, 0.7307, 0.0, 0.5167, 1.0, 0.5167, 1.0, 0.895, 0.0, 1.0, 0.0, 0.895, 1.0, 0.895, 0.0, 0.895, 0.0, 0.7307, 1.0, 0.895, 0.0, 0.7307, 1.0, 0.7307, 1.0, 1.0, 0.0, 1.0, 1.0, 0.895, 0.7992, 0.7495, 0.7992, 1.0, 0.7158, 0.9881, 0.7992, 0.7495, 1.0, 1.0, 0.7992, 1.0, 0.7992, 0.7495, 1.0, 0.7495, 1.0, 1.0, 0.7575, 0.744, 0.7992, 0.7495, 0.7158, 0.9881, 0.7178, 0.7265, 0.7158, 0.9881, 0.6363, 0.953, 0.7178, 0.7265, 0.7575, 0.744, 0.7158, 0.9881, 0.682, 0.6982, 0.6363, 0.953, 0.5646, 0.8964, 0.682, 0.6982, 0.7178, 0.7265, 0.6363, 0.953, 0.6517, 0.6606, 0.682, 0.6982, 0.5646, 0.8964, 0.504, 0.821, 0.6517, 0.6606, 0.5646, 0.8964, 0.6284, 0.6153, 0.6517, 0.6606, 0.504, 0.821, 0.4575, 0.7303, 0.6134, 0.5644, 0.6284, 0.6153, 0.4575, 0.7303, 0.6284, 0.6153, 0.504, 0.821, 0.4268, 0.6288, 0.6134, 0.5644, 0.4575, 0.7303, 0.5732, 0.3701, 0.6134, 0.5644, 0.4268, 0.6288, 0.3866, 0.4356, 0.5732, 0.3701, 0.4268, 0.6288, 0.3716, 0.3847, 0.5341, 0.2498, 0.5732, 0.3701, 0.3716, 0.3847, 0.5732, 0.3701, 0.3866, 0.4356, 0.3483, 0.3394, 0.5341, 0.2498, 0.3716, 0.3847, 0.4729, 0.1464, 0.5341, 0.2498, 0.3483, 0.3394, 0.318, 0.3018, 0.4729, 0.1464, 0.3483, 0.3394, 0.3932, 0.06698, 0.318, 0.3018, 0.2822, 0.2735, 0.3932, 0.06698, 0.4729, 0.1464, 0.318, 0.3018, 0.3004, 0.01707, 0.2822, 0.2735, 0.2425, 0.256, 0.3004, 0.01707, 0.3932, 0.06698, 0.2822, 0.2735, 0.2008, 0.0, 0.2425, 0.256, 0.2008, 0.2495, 0.2008, 0.0, 0.3004, 0.01707, 0.2425, 0.256, 0.0, 0.2495, 0.2008, 0.0, 0.2008, 0.2495, 0.0, 0.0, 0.2008, 0.0, 0.0, 0.2495, 0.3483, 0.3394, 0.5341, 0.2498, 0.4729, 0.1464, 0.318, 0.3018, 0.4729, 0.1464, 0.3932, 0.06698, 0.318, 0.3018, 0.3483, 0.3394, 0.4729, 0.1464, 0.3716, 0.3847, 0.5732, 0.3701, 0.5341, 0.2498, 0.3716, 0.3847, 0.5341, 0.2498, 0.3483, 0.3394, 0.2822, 0.2735, 0.3932, 0.06698, 0.3004, 0.01707, 0.2822, 0.2735, 0.318, 0.3018, 0.3932, 0.06698, 0.3866, 0.4356, 0.5732, 0.3701, 0.3716, 0.3847, 0.2425, 0.256, 0.3004, 0.01707, 0.2008, 0.0, 0.2425, 0.256, 0.2822, 0.2735, 0.3004, 0.01707, 0.7992, 1.0, 0.7992, 0.7495, 0.7575, 0.744, 0.7992, 1.0, 1.0, 0.7495, 0.7992, 0.7495, 0.7992, 1.0, 1.0, 1.0, 1.0, 0.7495, 0.2008, 0.2495, 0.2425, 0.256, 0.2008, 0.0, 0.7158, 0.9881, 0.7575, 0.744, 0.7178, 0.7265, 0.7158, 0.9881, 0.7992, 1.0, 0.7575, 0.744, 0.4268, 0.6288, 0.6134, 0.5644, 0.5732, 0.3701, 0.4268, 0.6288, 0.5732, 0.3701, 0.3866, 0.4356, 0.6363, 0.953, 0.7178, 0.7265, 0.682, 0.6982, 0.6363, 0.953, 0.7158, 0.9881, 0.7178, 0.7265, 0.4575, 0.7303, 0.6284, 0.6153, 0.6134, 0.5644, 0.4575, 0.7303, 0.6134, 0.5644, 0.4268, 0.6288, 0.5646, 0.8964, 0.682, 0.6982, 0.6517, 0.6606, 0.5646, 0.8964, 0.6363, 0.953, 0.682, 0.6982, 0.504, 0.821, 0.6517, 0.6606, 0.6284, 0.6153, 0.504, 0.821, 0.6284, 0.6153, 0.4575, 0.7303, 0.504, 0.821, 0.5646, 0.8964, 0.6517, 0.6606, 0.0, 0.2495, 0.2008, 0.0, 0.0, 0.0, 0.0, 0.2495, 0.2008, 0.2495, 0.2008, 0.0, 1.0, 1.0, 0.0, 0.0, 1.0, 0.0, 1.0, 1.0, 0.0, 1.0, 0.0, 0.0, 0.0, 1.0, 1.0, 0.0, 0.0, 0.0, 0.0, 1.0, 1.0, 1.0, 1.0, 0.0, 1.0, 1.0, 0.0, 0.0, 1.0, 0.0, 1.0, 1.0, 0.0, 1.0, 0.0, 0.0, 0.0, 1.0, 1.0, 0.0, 0.0, 0.0, 0.0, 1.0, 1.0, 1.0, 1.0, 0.0, 1.0, 1.0, 0.0, 0.0, 1.0, 0.0, 1.0, 1.0, 0.0, 1.0, 0.0, 0.0, 0.0, 1.0, 1.0, 0.0, 0.0, 0.0, 0.0, 1.0, 1.0, 1.0, 1.0, 0.0, 1.0, 1.0, 0.0, 0.0, 1.0, 0.0, 1.0, 1.0, 0.0, 1.0, 0.0, 0.0, 0.0, 1.0, 1.0, 0.0, 0.0, 0.0, 0.0, 1.0, 1.0, 1.0, 1.0, 0.0, 1.0, 0.776, 0.0, 1.0, 1.0, 1.0, 1.0, 0.776, 0.0, 0.776, 0.0, 1.0, 1.0, 0.5627, 0.0, 0.5627, 0.0, 0.776, 1.0, 0.5627, 0.0, 0.776, 1.0, 0.776, 1.0, 0.3701, 0.0, 0.3701, 0.0, 0.5627, 1.0, 0.3701, 0.0, 0.5627, 1.0, 0.5627, 1.0, 0.2075, 0.0, 0.2075, 0.0, 0.3701, 1.0, 0.2075, 0.0, 0.3701, 1.0, 0.3701, 1.0, 0.0825, 0.0, 0.0825, 0.0, 0.2075, 1.0, 0.0825, 0.0, 0.2075, 1.0, 0.2075, 1.0, 0.0, 0.0, 0.0, 0.0, 0.0825, 1.0, 0.0, 0.0, 0.0825, 1.0, 0.0825, 1.0, 1.0, 0.0, 1.0, 0.0, 0.7756, 1.0, 0.7756, 0.0, 0.7756, 0.0, 0.5619, 1.0, 0.7756, 1.0, 1.0, 0.0, 0.7756, 1.0, 0.5619, 0.0, 0.5619, 0.0, 0.369, 1.0, 0.5619, 1.0, 0.7756, 0.0, 0.5619, 1.0, 0.369, 0.0, 0.369, 0.0, 0.206, 1.0, 0.369, 1.0, 0.5619, 0.0, 0.369, 1.0, 0.206, 0.0, 0.206, 0.0, 0.08076, 1.0, 0.206, 1.0, 0.369, 0.0, 0.206, 1.0, 0.08076, 1.0, 0.206, 0.0, 0.08076, 1.0, 0.0, 0.0, 0.08076, 0.0, 0.0, 1.0, 0.0, 1.0, 0.08076, 0.0, 0.08076, 1.0, 0.0, 0.0, 0.0, 0.0, 0.2244, 1.0, 0.2244, 0.0, 0.2244, 0.0, 0.4381, 1.0, 0.2244, 1.0, 0.0, 0.0, 0.2244, 1.0, 0.4381, 0.0, 0.4381, 0.0, 0.631, 1.0, 0.4381, 1.0, 0.2244, 0.0, 0.4381, 1.0, 0.631, 0.0, 0.631, 0.0, 0.794, 1.0, 0.631, 1.0, 0.4381, 0.0, 0.631, 1.0, 0.794, 0.0, 0.794, 0.0, 0.9192, 1.0, 0.794, 1.0, 0.631, 0.0, 0.794, 1.0, 0.9192, 0.0, 0.9192, 0.0, 1.0, 1.0, 0.9192, 1.0, 0.794, 0.0, 0.9192, 1.0, 1.0, 1.0, 0.9192, 0.0, 1.0, 1.0, 0.2674, 0.0, 0.0, 1.0, 0.0, 1.0, 0.2674, 0.0, 0.2674, 0.0, 0.0, 1.0, 0.5167, 0.0, 0.5167, 0.0, 0.2674, 1.0, 0.5167, 0.0, 0.2674, 1.0, 0.2674, 1.0, 0.7307, 0.0, 0.7307, 0.0, 0.5167, 1.0, 0.7307, 0.0, 0.5167, 1.0, 0.5167, 1.0, 0.895, 0.0, 0.895, 0.0, 0.7307, 1.0, 0.895, 0.0, 0.7307, 1.0, 0.7307, 1.0, 1.0, 0.0, 1.0, 0.0, 0.895, 1.0, 1.0, 0.0, 0.895, 1.0, 0.895, 0.7992, 0.7495, 0.7992, 1.0, 0.7158, 0.9881, 0.7992, 0.7495, 1.0, 1.0, 0.7992, 1.0, 0.7992, 0.7495, 1.0, 0.7495, 1.0, 1.0, 0.7575, 0.744, 0.7992, 0.7495, 0.7158, 0.9881, 0.7178, 0.7265, 0.7158, 0.9881, 0.6363, 0.953, 0.7178, 0.7265, 0.7575, 0.744, 0.7158, 0.9881, 0.682, 0.6982, 0.6363, 0.953, 0.5646, 0.8964, 0.682, 0.6982, 0.7178, 0.7265, 0.6363, 0.953, 0.6517, 0.6606, 0.682, 0.6982, 0.5646, 0.8964, 0.504, 0.821, 0.6517, 0.6606, 0.5646, 0.8964, 0.6284, 0.6153, 0.6517, 0.6606, 0.504, 0.821, 0.4575, 0.7303, 0.6134, 0.5644, 0.6284, 0.6153, 0.4575, 0.7303, 0.6284, 0.6153, 0.504, 0.821, 0.4268, 0.6288, 0.6134, 0.5644, 0.4575, 0.7303, 0.5732, 0.3701, 0.6134, 0.5644, 0.4268, 0.6288, 0.3866, 0.4356, 0.5732, 0.3701, 0.4268, 0.6288, 0.3716, 0.3847, 0.5341, 0.2498, 0.5732, 0.3701, 0.3716, 0.3847, 0.5732, 0.3701, 0.3866, 0.4356, 0.3483, 0.3394, 0.5341, 0.2498, 0.3716, 0.3847, 0.4729, 0.1464, 0.5341, 0.2498, 0.3483, 0.3394, 0.318, 0.3018, 0.4729, 0.1464, 0.3483, 0.3394, 0.3932, 0.06698, 0.318, 0.3018, 0.2822, 0.2735, 0.3932, 0.06698, 0.4729, 0.1464, 0.318, 0.3018, 0.3004, 0.01707, 0.2822, 0.2735, 0.2425, 0.256, 0.3004, 0.01707, 0.3932, 0.06698, 0.2822, 0.2735, 0.2008, 0.0, 0.2425, 0.256, 0.2008, 0.2495, 0.2008, 0.0, 0.3004, 0.01707, 0.2425, 0.256, 0.0, 0.2495, 0.2008, 0.0, 0.2008, 0.2495, 0.0, 0.0, 0.2008, 0.0, 0.0, 0.2495, 0.3483, 0.3394, 0.5341, 0.2498, 0.4729, 0.1464, 0.318, 0.3018, 0.4729, 0.1464, 0.3932, 0.06698, 0.318, 0.3018, 0.3483, 0.3394, 0.4729, 0.1464, 0.3716, 0.3847, 0.5732, 0.3701, 0.5341, 0.2498, 0.3716, 0.3847, 0.5341, 0.2498, 0.3483, 0.3394, 0.2822, 0.2735, 0.3932, 0.06698, 0.3004, 0.01707, 0.2822, 0.2735, 0.318, 0.3018, 0.3932, 0.06698, 0.3866, 0.4356, 0.5732, 0.3701, 0.3716, 0.3847, 0.2425, 0.256, 0.3004, 0.01707, 0.2008, 0.0, 0.2425, 0.256, 0.2822, 0.2735, 0.3004, 0.01707, 0.7992, 1.0, 0.7992, 0.7495, 0.7575, 0.744, 0.7992, 1.0, 1.0, 0.7495, 0.7992, 0.7495, 0.7992, 1.0, 1.0, 1.0, 1.0, 0.7495, 0.2008, 0.2495, 0.2425, 0.256, 0.2008, 0.0, 0.7158, 0.9881, 0.7575, 0.744, 0.7178, 0.7265, 0.7158, 0.9881, 0.7992, 1.0, 0.7575, 0.744, 0.4268, 0.6288, 0.6134, 0.5644, 0.5732, 0.3701, 0.4268, 0.6288, 0.5732, 0.3701, 0.3866, 0.4356, 0.6363, 0.953, 0.7178, 0.7265, 0.682, 0.6982, 0.6363, 0.953, 0.7158, 0.9881, 0.7178, 0.7265, 0.4575, 0.7303, 0.6284, 0.6153, 0.6134, 0.5644, 0.4575, 0.7303, 0.6134, 0.5644, 0.4268, 0.6288, 0.5646, 0.8964, 0.682, 0.6982, 0.6517, 0.6606, 0.5646, 0.8964, 0.6363, 0.953, 0.682, 0.6982, 0.504, 0.821, 0.6517, 0.6606, 0.6284, 0.6153, 0.504, 0.821, 0.6284, 0.6153, 0.4575, 0.7303, 0.504, 0.821, 0.5646, 0.8964, 0.6517, 0.6606, 0.0, 0.2495, 0.2008, 0.0, 0.0, 0.0, 0.0, 0.2495, 0.2008, 0.2495, 0.2008, 0.0, 0.1863, 0.4091, 0.1863, 0.4035, 0.9013, 0.4035, 0.1863, 0.4091, 0.9013, 0.4035, 0.9013, 0.4091, 0.04004, 0.4091, 0.04004, 0.4035, 0.9215, 0.4035, 0.04004, 0.4091, 0.9215, 0.4035, 0.9215, 0.4091, 0.9013, 0.4091, 0.9013, 0.4035, 0.9008, 0.4035, 0.9013, 0.4091, 0.9008, 0.4035, 0.9008, 0.4091, 0.9215, 0.4091, 0.9215, 0.4035, 1.0, 0.4035, 0.9215, 0.4091, 1.0, 0.4035, 1.0, 0.4091, 1.0, 0.4091, 1.0, 0.4035, 0.9215, 0.4035, 1.0, 0.4091, 0.9215, 0.4035, 0.9215, 0.4091, 0.1869, 0.4091, 0.1869, 0.4035, 0.1863, 0.4035, 0.1869, 0.4091, 0.1863, 0.4035, 0.1863, 0.4091, 0.9215, 0.4091, 0.9215, 0.4035, 0.04004, 0.4035, 0.9215, 0.4091, 0.04004, 0.4035, 0.04004, 0.4091, 0.1869, 0.9215, 0.9013, 0.04004, 0.1863, 0.04004, 0.1869, 0.9215, 0.1863, 0.04004, 0.1863, 0.9215, 0.9008, 1.0, 0.1869, 0.9215, 0.1869, 1.0, 0.9008, 0.9215, 0.9013, 0.04004, 0.1869, 0.9215, 0.9008, 0.9215, 0.1869, 0.9215, 0.9008, 1.0, 0.9013, 0.9215, 0.9013, 0.04004, 0.9008, 0.9215, 0.9008, 0.4091, 0.9008, 0.4035, 0.1869, 0.4091, 0.1869, 0.4035, 0.1869, 0.4091, 0.9008, 0.4035])
me_shape_9_indexedfaceset_001.materials.append(mat_white_markings)
me_shape_9_indexedfaceset_001.materials.append(mat_plastic_chip)
me_shape_9_indexedfaceset_001.materials.append(mat_metal_pins)
me_shape_9_indexedfaceset_001.update()

# ---- objects
ob_shape_9_indexedfaceset = bpy.data.objects.new('SHAPE_9_IndexedFaceSet', me_shape_9_indexedfaceset_001)

# ---- transforms, parenting, visibility, modifiers, constraints
ob_shape_9_indexedfaceset.location = (0.0, 5.96e-08, 0.0)
ob_shape_9_indexedfaceset.scale = (2.54, 2.54, 2.54)
_m = ob_shape_9_indexedfaceset.modifiers.new('Bevel', 'BEVEL')
_m.segments = 3
_m = ob_shape_9_indexedfaceset.modifiers.new('Auto Smooth', 'NODES')
_m.node_group = ng_auto_smooth
_gi = [s.identifier for s in ng_auto_smooth.interface.items_tree if s.item_type == 'SOCKET' and s.in_out == 'INPUT']
_m[_gi[1]] = 0.5236  # Angle

# ---- collection membership
col_collection.objects.link(ob_shape_9_indexedfaceset)

# ---- scene / render settings (as saved in the file)
scene.frame_start = 1; scene.frame_end = 250; scene.frame_set(1)
scene.render.engine = 'CYCLES'
scene.cycles.use_denoising = False
scene.cycles.samples = 128
scene.cycles.sampling_pattern = 'TABULATED_SOBOL'
scene.cycles.use_adaptive_sampling = False
scene.cycles.use_light_tree = False
scene.eevee.ray_tracing_options.trace_max_roughness = 0.0
scene.view_settings.view_transform = 'Filmic'
bpy.context.view_layer.update()

# ---- added for rendering (the .blend has no active camera and no usable light): camera, sun
cam_auto = bpy.data.cameras.new('AutoCamera')
cam_auto.lens = 50.0
cam_auto.sensor_width = 36.0
cam_auto.clip_end = 1000.0
ob_auto_camera = bpy.data.objects.new('AutoCamera', cam_auto)
scene.collection.objects.link(ob_auto_camera)
ob_auto_camera.location = (13.8198, -16.2319, 11.8824)
ob_auto_camera.rotation_euler = (1.09748, -7.21219e-08, 0.694738)
scene.camera = ob_auto_camera
light_auto_sun = bpy.data.lights.new('AutoSun', 'SUN')
light_auto_sun.energy = 3.0
light_auto_sun.angle = 0.0523599
ob_auto_sun = bpy.data.objects.new('AutoSun', light_auto_sun)
scene.collection.objects.link(ob_auto_sun)
ob_auto_sun.rotation_euler = (0.872665, 0.174533, 0.523599)
bpy.context.view_layer.update()
